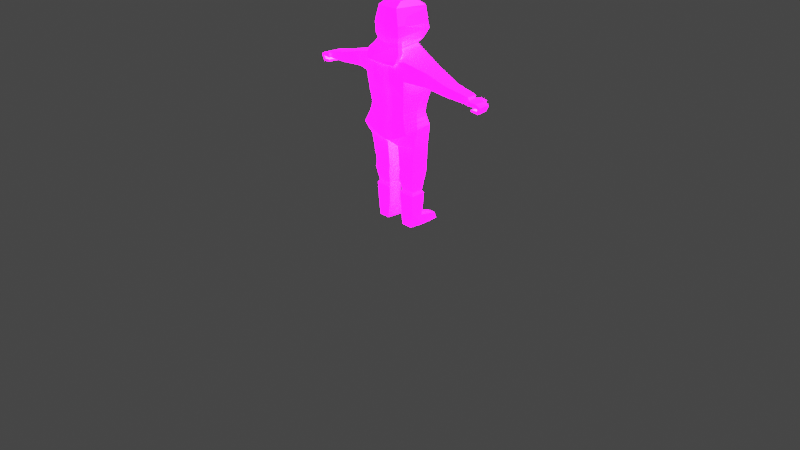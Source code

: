 # Source: adlez.blend  (saved by Blender 3.6.11; exported with 4.5.12 LTS)
import bpy
from mathutils import Matrix  # noqa: F401  (used for matrix-valued properties, if any)

bpy.ops.wm.read_factory_settings(use_empty=True)
scene = bpy.context.scene
scene.name = 'Scene'

# ---- collections
col_collection = bpy.data.collections.new('Collection'); scene.collection.children.link(col_collection)

# ---- images (referenced by path relative to the original .blend; pixels are not part of the script)
import os
ASSET_DIR = os.environ.get("B2B_ASSET_DIR", "")  # directory of the original .blend (textures are referenced by path, not embedded)
HERE = os.path.dirname(os.path.abspath(__file__))  # packed textures are extracted next to this script under _unpacked/

def load_image(name, relpath, width, height, colorspace="sRGB"):
    """Load a texture the original file referenced (path relative to the .blend, or extracted next to this script)."""
    p = next((c for c in (os.path.join(HERE, relpath), os.path.join(ASSET_DIR, relpath)) if relpath and os.path.exists(c)), "")
    if p:
        img = bpy.data.images.load(p, check_existing=True)
        img.name = name
    else:  # same state as the original file: an image datablock whose file is absent (Cycles renders it pink)
        img = bpy.data.images.new(name, width, height)
        img.source = "FILE"
        img.filepath = "//" + (relpath or name)
    img.colorspace_settings.name = colorspace
    return img
img_emission_png = load_image('Emission.png', 'Emission.png', 1024, 1024, 'sRGB')
img_albedo_png = load_image('Albedo.png', 'Albedo.png', 1024, 1024, 'sRGB')

# ---- materials (node trees are filled in below, after node groups)
mat_material_001 = bpy.data.materials.new('Material.001')
mat_material_001.use_transparent_shadow = False

# ---- material node trees
mat_material_001.use_nodes = True; mat_material_001.node_tree.nodes.clear()
_N = mat_material_001.node_tree.nodes; _L = mat_material_001.node_tree.links
n0 = _N.new('ShaderNodeOutputMaterial'); n0.name = 'Material Output'; n0.location = (300, 300)
n1 = _N.new('ShaderNodeTexImage'); n1.name = 'Image Texture.001'; n1.location = (-407, -92)
n1.image = img_emission_png
n2 = _N.new('ShaderNodeTexImage'); n2.name = 'Image Texture'; n2.location = (-400, 219)
n2.image = img_albedo_png
n3 = _N.new('ShaderNodeBsdfPrincipled'); n3.name = 'Principled BSDF'; n3.location = (10, 300)
n3.distribution = 'GGX'
n3.subsurface_method = 'RANDOM_WALK_SKIN'
n3.inputs[3].default_value = 1.45
n3.inputs[28].default_value = 20.0
_L.new(n3.outputs[0], n0.inputs[0])
_L.new(n1.outputs[0], n3.inputs[27])
_L.new(n2.outputs[0], n3.inputs[0])
n0.is_active_output = True

# ---- world
world_world = bpy.data.worlds.new('World'); scene.world = world_world
world_world.use_nodes = True; world_world.node_tree.nodes.clear()
_N = world_world.node_tree.nodes; _L = world_world.node_tree.links
n0 = _N.new('ShaderNodeOutputWorld'); n0.name = 'World Output'; n0.location = (300, 300)
n1 = _N.new('ShaderNodeBackground'); n1.name = 'Background'; n1.location = (10, 300)
n1.inputs[0].default_value = (0.05088, 0.05088, 0.05088, 1.0)
_L.new(n1.outputs[0], n0.inputs[0])
n0.is_active_output = True
world_world.color = (0.05088, 0.05088, 0.05088)
world_world.use_sun_shadow = False
world_world.sun_shadow_jitter_overblur = 0.0

# ---- cameras
cam_camera = bpy.data.cameras.new('Camera')
cam_camera.clip_end = 100.0
cam_camera.ortho_scale = 7.314

# ---- lights
light_light = bpy.data.lights.new('Light', 'POINT')
light_light.transmission_factor = 0.0
light_light.energy = 1000.0
light_light.shadow_soft_size = 0.1
light_light.shadow_maximum_resolution = 0.006
light_light.use_absolute_resolution = True

# ---- meshes
me_cube_001 = bpy.data.meshes.new('Cube.001')
me_cube_001.from_pydata([(0.0, 0.1167, 0.8943), (0.0, 0.1354, 1.065), (0.0, -0.1604, 0.9075), (0.0, -0.1861, 1.03), (-0.215, -0.151, 1.252), (-0.215, 0.1575, 1.252), (0.0, -0.151, 1.252), (0.0, 0.1575, 1.252), (-0.02214, 0.1167, 0.8943), (-0.02214, -0.1604, 0.9075), (-0.2822, -0.1861, 1.03), (-0.2822, 0.1354, 1.065), (-0.07345, 0.09912, 0.8403), (-0.07345, -0.08398, 0.8403), (-0.2885, -0.08398, 0.8712), (-0.2885, 0.09912, 0.8712), (-0.07387, 0.1013, 0.5184), (-0.07387, -0.06984, 0.5184), (-0.255, -0.06984, 0.5184), (-0.255, 0.1013, 0.5184), (-0.09705, 0.09201, 0.09409), (-0.08494, -0.05025, 0.1651), (-0.2391, -0.05025, 0.1673), (-0.2273, 0.09201, 0.09634), (-0.08548, 0.09201, 0.0), (-0.1069, -0.05025, 0.0), (-0.2202, -0.05025, 0.0), (-0.2415, 0.09201, 0.0), (-0.2128, 0.2884, 0.0522), (-0.1464, 0.2884, 0.04995), (-0.2316, 0.2884, 0.0), (-0.09521, 0.2884, 0.0), (-0.2495, -0.1823, 1.557), (-0.2738, 0.1637, 1.534), (0.0, -0.2, 1.534), (0.0, 0.2292, 1.534), (-0.2619, -0.1705, 1.741), (-0.2822, 0.1504, 1.727), (0.0, -0.2139, 1.741), (0.0, 0.1847, 1.727), (-0.4483, -0.09666, 1.537), (-0.4483, 0.1052, 1.537), (-0.4736, -0.09666, 1.671), (-0.4736, 0.1052, 1.671), (-0.7099, -0.08387, 1.51), (-0.7099, 0.05892, 1.51), (-0.7272, -0.08387, 1.601), (-0.7272, 0.05892, 1.601), (-0.9237, -0.04169, 1.483), (-0.9231, 0.05905, 1.484), (-0.937, -0.04169, 1.554), (-0.937, 0.05905, 1.554), (-0.9493, -0.04243, 1.49), (-0.9494, 0.04306, 1.49), (-0.9574, -0.04243, 1.533), (-0.9574, 0.04243, 1.533), (-0.9579, -0.06777, 1.488), (-0.9566, 0.07039, 1.488), (-0.9661, -0.06777, 1.531), (-0.9661, 0.06803, 1.531), (-0.9967, -0.06264, 1.491), (-0.9855, 0.07827, 1.482), (-0.9991, -0.06551, 1.524), (-0.9994, 0.07313, 1.519), (-0.9867, -0.04483, 1.451), (-0.9767, 0.0751, 1.447), (-0.9827, -0.04341, 1.435), (-0.9731, 0.07277, 1.431), (-0.9779, 0.1347, 1.478), (-0.9838, 0.1409, 1.503), (-0.9945, 0.1345, 1.475), (-1.001, 0.138, 1.497), (-1.044, -0.05597, 1.52), (-1.09, -0.0441, 1.491), (-1.064, -0.03755, 1.425), (-1.052, -0.04223, 1.448), (-1.063, -0.04416, 1.472), (-1.041, -0.05839, 1.49), (-1.033, 0.07341, 1.442), (-1.05, 0.07565, 1.468), (-1.021, 0.0784, 1.48), (-1.051, 0.07736, 1.425), (-1.08, 0.08234, 1.485), (-1.038, 0.0793, 1.515), (-0.9601, 0.1033, 1.49), (-0.9678, 0.1019, 1.527), (-0.9846, 0.109, 1.485), (-0.995, 0.1051, 1.517), (-0.09555, -0.1051, 1.806), (-0.1287, 0.156, 1.806), (0.0, -0.1051, 1.806), (0.0, 0.156, 1.806), (-0.1332, -0.1426, 1.901), (-0.07707, 0.2363, 1.86), (0.0, -0.1607, 1.871), (0.0, 0.2531, 1.859), (-0.08357, -0.05966, 2.266), (-0.09938, 0.1106, 2.266), (0.0, -0.05966, 2.266), (0.0, 0.1106, 2.266), (0.0, -0.1779, 1.938), (-0.1347, 0.2616, 1.962), (0.0, 0.2855, 1.985), (-0.1506, -0.1536, 1.947), (0.0, -0.101, 1.84), (-0.09954, -0.101, 1.84), (-0.1045, 0.1415, 1.841), (0.0, 0.1703, 1.84), (0.0, -0.1969, 2.057), (-0.1744, 0.2076, 2.025), (-0.1522, -0.1614, 2.057), (0.0, 0.2361, 2.042), (0.0, -0.1665, 2.217), (-0.1505, 0.1951, 2.199), (-0.114, -0.1429, 2.217), (0.0, 0.2274, 2.199), (0.0, -0.1578, 1.182), (-0.2245, 0.1325, 1.182), (0.0, 0.1325, 1.182), (-0.2245, -0.1578, 1.182), (0.0, -0.1612, 1.398), (-0.2346, -0.167, 1.398), (-0.2495, 0.1758, 1.398), (0.0, 0.1904, 1.398), (-0.2488, 0.0982, 0.3435), (-0.2488, -0.05644, 0.3435), (-0.07714, -0.05644, 0.3411), (-0.07714, 0.0982, 0.3411), (-0.2332, -0.03983, 0.3729), (-0.09313, 0.08159, 0.3709), (-0.2332, 0.08159, 0.3729), (-0.09313, -0.03983, 0.3709), (-0.07115, 0.113, 0.5631), (-0.2566, 0.113, 0.5631), (-0.2566, -0.06271, 0.5631), (-0.07115, -0.06271, 0.5631), (-0.6932, -0.08746, 1.609), (-0.6753, -0.08746, 1.514), (-0.6753, 0.06251, 1.514), (-0.6932, 0.06251, 1.609), (-0.9023, 0.06191, 1.487), (-0.9167, 0.06191, 1.559), (-0.9167, -0.04455, 1.559), (-0.9029, -0.04455, 1.486), (0.0, 0.1317, 1.144), (0.0, -0.1648, 1.135), (-0.2389, 0.1317, 1.144), (-0.2389, -0.1648, 1.135), (-0.1161, 0.2091, 2.031), (-0.05599, 0.2134, 2.037), (-0.1136, 0.2104, 2.092), (-0.05599, 0.2104, 2.092), (-0.07299, 0.2328, 2.052), (-0.07294, 0.2303, 2.075), (-0.09947, 0.2297, 2.05), (-0.09847, 0.2315, 2.075), (-0.05655, 0.2283, 2.038), (-0.05655, 0.2253, 2.092), (-0.1167, 0.224, 2.032), (-0.1142, 0.2253, 2.092), (0.0, 0.1336, 1.105), (0.0, -0.1754, 1.082), (-0.2606, 0.1336, 1.105), (-0.2606, -0.1754, 1.082), (0.0, -0.1544, 1.217), (-0.2151, 0.145, 1.217), (-0.2151, -0.1544, 1.217), (0.0, 0.145, 1.217), (-0.2553, 0.1214, 0.5966), (-0.0732, -0.06278, 0.5966), (-0.0732, 0.1214, 0.5966), (-0.2553, -0.06278, 0.5966), (-0.6431, -0.08987, 1.518), (-0.6431, 0.07235, 1.518), (-0.6621, 0.07235, 1.618), (-0.6621, -0.08987, 1.618), (-0.02517, 0.2616, 1.962), (0.0, 0.2855, 1.985), (-0.02164, 0.2076, 2.025), (0.0, 0.2361, 2.042), (0.0, 0.3112, 2.007), (0.0, 0.2619, 2.064), (-0.03154, 0.2873, 1.984), (-0.02801, 0.2333, 2.047), (-0.01016, 0.1714, 2.068), (0.0, 0.1999, 2.086), (-0.01652, 0.1972, 2.091), (0.0, 0.2257, 2.108), (-0.2891, 0.1061, 0.9082), (-0.2891, -0.1035, 0.9014), (-0.06366, -0.09857, 0.8531), (-0.06366, 0.1025, 0.8506), (-0.2854, 0.1021, 0.8347), (-0.07342, -0.08116, 0.8079), (-0.07342, 0.1021, 0.8079), (-0.2854, -0.08116, 0.8347), (-0.2412, 0.09862, 0.0), (-0.08581, 0.09862, 0.0), (-0.1322, 0.09862, 0.09261), (-0.2268, 0.09862, 0.09486), (-0.08647, -0.05025, 0.1536), (-0.09624, 0.09201, 0.08753), (-0.2283, 0.09201, 0.08962), (-0.2378, -0.05025, 0.1557), (-0.1106, 0.2884, 0.04647), (-0.2141, 0.2884, 0.04856), (-0.09673, 0.09862, 0.08615), (-0.2278, 0.09862, 0.08824), (-0.09946, -0.101, 1.84), (0.0, 0.1545, 1.841), (0.0, -0.101, 1.84), (-0.3086, 0.1431, 1.719), (-0.2911, -0.1571, 1.731), (-0.2911, 0.1481, 1.535), (-0.2769, -0.1672, 1.555), (-0.1248, -0.0855, 1.895), (-0.1254, -0.03721, 2.211), (-0.157, -0.08151, 2.05), (-0.1485, -0.09744, 1.949), (-0.1114, -0.119, 1.865), (0.0, 0.2278, 2.192), (-0.1442, -0.03974, 2.121), (-0.1542, 0.197, 2.173), (-0.09946, -0.101, 1.84), (-0.1296, 0.1904, 1.398), (-0.1288, 0.1917, 1.727), (-0.1381, 0.2499, 1.534), (-0.0929, -0.1836, 1.398), (-0.1054, -0.2317, 1.741), (-0.1014, -0.2282, 1.544), (-0.08863, -0.1814, 1.135), (-0.1011, -0.1836, 0.9446), (-0.1068, -0.2014, 1.03), (-0.08755, -0.1744, 1.182), (-0.08722, -0.171, 1.217), (-0.1034, -0.1908, 1.082), (-0.08688, -0.1676, 1.252), (0.0, -0.101, 1.84), (0.0, -0.1607, 1.871), (-0.1332, -0.1426, 1.901), (-0.1114, -0.119, 1.865), (-0.1248, -0.0855, 1.895), (0.0, -0.1171, 1.799), (0.0, -0.1768, 1.831), (-0.1536, -0.1587, 1.86), (-0.1448, -0.1352, 1.825), (-0.1452, -0.1016, 1.854), (0.0, -0.154, 1.745), (0.0, -0.2137, 1.776), (-0.1971, -0.1956, 1.806), (-0.1764, -0.172, 1.77), (-0.1887, -0.1385, 1.8), (0.0, -0.2254, 1.683), (0.0, -0.2517, 1.714), (-0.1947, -0.2336, 1.744), (-0.1804, -0.2434, 1.709), (-0.1941, -0.1765, 1.738), (0.215, -0.151, 1.252), (0.215, 0.1575, 1.252), (0.02214, 0.1167, 0.8943), (0.02214, -0.1604, 0.9075), (0.2822, -0.1861, 1.03), (0.2822, 0.1354, 1.065), (0.07345, 0.09912, 0.8403), (0.07345, -0.08398, 0.8403), (0.2885, -0.08398, 0.8712), (0.2885, 0.09912, 0.8712), (0.07387, 0.1013, 0.5184), (0.07387, -0.06984, 0.5184), (0.255, -0.06984, 0.5184), (0.255, 0.1013, 0.5184), (0.09705, 0.09201, 0.09409), (0.08494, -0.05025, 0.1651), (0.2391, -0.05025, 0.1673), (0.2273, 0.09201, 0.09634), (0.08548, 0.09201, 0.0), (0.1069, -0.05025, 0.0), (0.2202, -0.05025, 0.0), (0.2415, 0.09201, 0.0), (0.2128, 0.2884, 0.0522), (0.1464, 0.2884, 0.04995), (0.2316, 0.2884, 0.0), (0.09521, 0.2884, 0.0), (0.2495, -0.1823, 1.557), (0.2738, 0.1637, 1.534), (0.2619, -0.1705, 1.741), (0.2822, 0.1504, 1.727), (0.4483, -0.09666, 1.537), (0.4483, 0.1052, 1.537), (0.4736, -0.09666, 1.671), (0.4736, 0.1052, 1.671), (0.7099, -0.08387, 1.51), (0.7099, 0.05892, 1.51), (0.7272, -0.08387, 1.601), (0.7272, 0.05892, 1.601), (0.9237, -0.04169, 1.483), (0.9231, 0.05905, 1.484), (0.937, -0.04169, 1.554), (0.937, 0.05905, 1.554), (0.9493, -0.04243, 1.49), (0.9494, 0.04306, 1.49), (0.9574, -0.04243, 1.533), (0.9574, 0.04243, 1.533), (0.9579, -0.06777, 1.488), (0.9566, 0.07039, 1.488), (0.9661, -0.06777, 1.531), (0.9661, 0.06803, 1.531), (0.9967, -0.06264, 1.491), (0.9855, 0.07827, 1.482), (0.9991, -0.06551, 1.524), (0.9994, 0.07313, 1.519), (0.9867, -0.04483, 1.451), (0.9767, 0.0751, 1.447), (0.9827, -0.04341, 1.435), (0.9731, 0.07277, 1.431), (0.9779, 0.1347, 1.478), (0.9838, 0.1409, 1.503), (0.9945, 0.1345, 1.475), (1.001, 0.138, 1.497), (1.044, -0.05597, 1.52), (1.09, -0.0441, 1.491), (1.064, -0.03755, 1.425), (1.052, -0.04223, 1.448), (1.063, -0.04416, 1.472), (1.041, -0.05839, 1.49), (1.033, 0.07341, 1.442), (1.05, 0.07565, 1.468), (1.021, 0.0784, 1.48), (1.051, 0.07736, 1.425), (1.08, 0.08234, 1.485), (1.038, 0.0793, 1.515), (0.9601, 0.1033, 1.49), (0.9678, 0.1019, 1.527), (0.9846, 0.109, 1.485), (0.995, 0.1051, 1.517), (0.09555, -0.1051, 1.806), (0.1287, 0.156, 1.806), (0.1332, -0.1426, 1.901), (0.07707, 0.2363, 1.86), (0.08357, -0.05966, 2.266), (0.09938, 0.1106, 2.266), (0.1347, 0.2616, 1.962), (0.1506, -0.1536, 1.947), (0.09954, -0.101, 1.84), (0.1045, 0.1415, 1.841), (0.1744, 0.2076, 2.025), (0.1522, -0.1614, 2.057), (0.1505, 0.1951, 2.199), (0.114, -0.1429, 2.217), (0.2245, 0.1325, 1.182), (0.2245, -0.1578, 1.182), (0.2346, -0.167, 1.398), (0.2495, 0.1758, 1.398), (0.2488, 0.0982, 0.3435), (0.2488, -0.05644, 0.3435), (0.07714, -0.05644, 0.3411), (0.07714, 0.0982, 0.3411), (0.2332, -0.03983, 0.3729), (0.09313, 0.08159, 0.3709), (0.2332, 0.08159, 0.3729), (0.09313, -0.03983, 0.3709), (0.07115, 0.113, 0.5631), (0.2566, 0.113, 0.5631), (0.2566, -0.06271, 0.5631), (0.07115, -0.06271, 0.5631), (0.6932, -0.08746, 1.609), (0.6753, -0.08746, 1.514), (0.6753, 0.06251, 1.514), (0.6932, 0.06251, 1.609), (0.9023, 0.06191, 1.487), (0.9167, 0.06191, 1.559), (0.9167, -0.04455, 1.559), (0.9029, -0.04455, 1.486), (0.2389, 0.1317, 1.144), (0.2389, -0.1648, 1.135), (0.1161, 0.2091, 2.031), (0.05599, 0.2134, 2.037), (0.1136, 0.2104, 2.092), (0.05599, 0.2104, 2.092), (0.07299, 0.2328, 2.052), (0.07294, 0.2303, 2.075), (0.09947, 0.2297, 2.05), (0.09847, 0.2315, 2.075), (0.05655, 0.2283, 2.038), (0.05655, 0.2253, 2.092), (0.1167, 0.224, 2.032), (0.1142, 0.2253, 2.092), (0.2606, 0.1336, 1.105), (0.2606, -0.1754, 1.082), (0.2151, 0.145, 1.217), (0.2151, -0.1544, 1.217), (0.2553, 0.1214, 0.5966), (0.0732, -0.06278, 0.5966), (0.0732, 0.1214, 0.5966), (0.2553, -0.06278, 0.5966), (0.6431, -0.08987, 1.518), (0.6431, 0.07235, 1.518), (0.6621, 0.07235, 1.618), (0.6621, -0.08987, 1.618), (0.02517, 0.2616, 1.962), (0.02164, 0.2076, 2.025), (0.03154, 0.2873, 1.984), (0.02801, 0.2333, 2.047), (0.01016, 0.1714, 2.068), (0.01652, 0.1972, 2.091), (0.2891, 0.1061, 0.9082), (0.2891, -0.1035, 0.9014), (0.06366, -0.09857, 0.8531), (0.06366, 0.1025, 0.8506), (0.2854, 0.1021, 0.8347), (0.07342, -0.08116, 0.8079), (0.07342, 0.1021, 0.8079), (0.2854, -0.08116, 0.8347), (0.2412, 0.09862, 0.0), (0.08581, 0.09862, 0.0), (0.1322, 0.09862, 0.09261), (0.2268, 0.09862, 0.09486), (0.08647, -0.05025, 0.1536), (0.09624, 0.09201, 0.08753), (0.2283, 0.09201, 0.08962), (0.2378, -0.05025, 0.1557), (0.1106, 0.2884, 0.04647), (0.2141, 0.2884, 0.04856), (0.09673, 0.09862, 0.08615), (0.2278, 0.09862, 0.08824), (0.09946, -0.101, 1.84), (0.3086, 0.1431, 1.719), (0.2911, -0.1571, 1.731), (0.2911, 0.1481, 1.535), (0.2769, -0.1672, 1.555), (0.1248, -0.0855, 1.895), (0.1254, -0.03721, 2.211), (0.157, -0.08151, 2.05), (0.1485, -0.09744, 1.949), (0.1114, -0.119, 1.865), (0.1442, -0.03974, 2.121), (0.1542, 0.197, 2.173), (0.09946, -0.101, 1.84), (0.1296, 0.1904, 1.398), (0.1288, 0.1917, 1.727), (0.1381, 0.2499, 1.534), (0.0929, -0.1836, 1.398), (0.1054, -0.2317, 1.741), (0.1014, -0.2282, 1.544), (0.08863, -0.1814, 1.135), (0.1011, -0.1836, 0.9446), (0.1068, -0.2014, 1.03), (0.08755, -0.1744, 1.182), (0.08722, -0.171, 1.217), (0.1034, -0.1908, 1.082), (0.08688, -0.1676, 1.252), (0.1332, -0.1426, 1.901), (0.1114, -0.119, 1.865), (0.1248, -0.0855, 1.895), (0.1536, -0.1587, 1.86), (0.1448, -0.1352, 1.825), (0.1452, -0.1016, 1.854), (0.1971, -0.1956, 1.806), (0.1764, -0.172, 1.77), (0.1887, -0.1385, 1.8), (0.1947, -0.2336, 1.744), (0.1804, -0.2434, 1.709), (0.1941, -0.1765, 1.738)], [], [(2, 3, 232, 231, 9), (167, 165, 5, 7), (8, 11, 1, 0), (8, 0, 2, 9), (121, 227, 229, 32), (165, 166, 4, 5), (166, 234, 236, 4), (189, 188, 15, 14), (133, 132, 16, 19), (191, 190, 13, 12), (188, 191, 12, 15), (190, 189, 14, 13), (125, 124, 23, 22), (135, 134, 18, 17), (134, 133, 19, 18), (132, 135, 17, 16), (201, 200, 25, 24), (127, 126, 21, 20), (124, 127, 20, 23), (126, 125, 22, 21), (25, 26, 27, 24), (197, 196, 30, 31), (200, 203, 26, 25), (203, 202, 27, 26), (205, 204, 31, 30), (199, 198, 29, 28), (207, 199, 28, 205), (206, 197, 31, 204), (32, 229, 228, 36), (123, 224, 226, 35), (122, 121, 32, 33), (39, 225, 37, 89, 91), (35, 226, 225, 39), (212, 211, 43, 42), (137, 136, 46, 44), (211, 213, 41, 43), (213, 214, 40, 41), (214, 212, 42, 40), (141, 140, 49, 51), (138, 137, 44, 45), (139, 138, 45, 47), (136, 139, 47, 46), (50, 51, 55, 54), (142, 141, 51, 50), (143, 142, 50, 48), (140, 143, 48, 49), (52, 54, 58, 56), (48, 50, 54, 52), (49, 48, 52, 53), (51, 49, 53, 55), (85, 84, 68, 69), (53, 52, 56, 57), (55, 53, 57, 59), (54, 55, 59, 58), (75, 74, 66, 64), (58, 59, 63, 62), (56, 58, 62, 60), (57, 56, 60, 61), (65, 64, 66, 67), (78, 75, 64, 65), (81, 78, 65, 67), (74, 81, 67, 66), (69, 68, 70, 71), (84, 86, 70, 68), (87, 85, 69, 71), (86, 87, 71, 70), (62, 63, 83, 72), (72, 83, 82, 73), (73, 82, 81, 74), (63, 61, 80, 83), (83, 80, 79, 82), (82, 79, 78, 81), (61, 60, 77, 80), (80, 77, 76, 79), (79, 76, 75, 78), (60, 62, 72, 77), (77, 72, 73, 76), (76, 73, 74, 75), (61, 63, 87, 86), (63, 59, 85, 87), (57, 61, 86, 84), (59, 57, 84, 85), (37, 36, 88, 89), (36, 228, 38, 90, 88), (115, 113, 97, 99), (107, 106, 93, 95), (106, 105, 219, 215, 93), (99, 97, 96, 98), (113, 216, 114, 96, 97), (114, 112, 98, 96), (92, 94, 100, 103), (93, 215, 218, 101), (95, 93, 101, 102), (88, 90, 210, 104, 223), (103, 100, 108, 110), (101, 218, 217, 109), (102, 101, 109, 111), (110, 108, 112, 114), (109, 217, 221, 222), (111, 109, 222, 220), (147, 230, 233, 119), (146, 147, 119, 117), (5, 4, 121, 122), (7, 5, 122, 224, 123), (4, 236, 227, 121), (131, 128, 125, 126), (130, 129, 127, 124), (129, 131, 126, 127), (128, 130, 124, 125), (18, 19, 130, 128), (16, 17, 131, 129), (19, 16, 129, 130), (17, 18, 128, 131), (170, 169, 135, 132), (171, 168, 133, 134), (169, 171, 134, 135), (168, 170, 132, 133), (175, 174, 139, 136), (174, 173, 138, 139), (173, 172, 137, 138), (172, 175, 136, 137), (45, 44, 143, 140), (44, 46, 142, 143), (46, 47, 141, 142), (47, 45, 140, 141), (160, 162, 146, 144), (162, 163, 147, 146), (163, 235, 230, 147), (149, 151, 150, 148), (152, 154, 155, 153), (150, 151, 157, 159), (149, 148, 158, 156), (148, 150, 159, 158), (151, 149, 156, 157), (152, 153, 157, 156), (154, 152, 156, 158), (155, 154, 158, 159), (153, 155, 159, 157), (144, 146, 117, 118), (10, 232, 235, 163), (11, 10, 163, 162), (1, 11, 162, 160), (119, 233, 234, 166), (117, 119, 166, 165), (118, 117, 165, 167), (192, 194, 170, 168), (193, 195, 171, 169), (195, 192, 168, 171), (194, 193, 169, 170), (40, 42, 175, 172), (41, 40, 172, 173), (43, 41, 173, 174), (42, 43, 174, 175), (177, 179, 178, 176), (180, 182, 183, 181), (176, 178, 183, 182), (181, 183, 186, 187), (177, 176, 182, 180), (184, 185, 187, 186), (178, 179, 185, 184), (183, 178, 184, 186), (9, 231, 10, 189, 190), (11, 8, 191, 188), (8, 9, 190, 191), (10, 11, 188, 189), (12, 13, 193, 194), (14, 15, 192, 195), (13, 14, 195, 193), (15, 12, 194, 192), (201, 24, 197, 206), (202, 23, 199, 207), (23, 20, 198, 199), (24, 27, 196, 197), (27, 202, 207, 196), (20, 201, 206, 198), (198, 206, 204, 29), (196, 207, 205, 30), (28, 29, 204, 205), (22, 23, 202, 203), (21, 22, 203, 200), (20, 21, 200, 201), (223, 104, 219), (89, 88, 208, 105, 106, 107, 209, 91), (32, 36, 212, 214), (33, 32, 214, 213), (37, 33, 213, 211), (36, 37, 211, 212), (218, 215, 92, 103), (219, 104, 237, 240), (216, 221, 217, 110, 114), (217, 218, 103, 110), (220, 222, 113, 115), (222, 221, 216, 113), (92, 215, 241, 239), (107, 209, 106), (106, 209, 91, 89), (225, 226, 33, 37), (226, 224, 122, 33), (229, 227, 120, 34), (228, 229, 34, 38), (230, 235, 161, 145), (233, 230, 145, 116), (227, 236, 6, 120), (234, 233, 116, 164), (235, 232, 3, 161), (236, 234, 164, 6), (231, 232, 10), (239, 241, 246, 244), (241, 240, 245, 246), (215, 219, 240, 241), (94, 92, 239, 238), (244, 246, 251, 249), (246, 245, 250, 251), (238, 239, 244, 243), (240, 237, 242, 245), (249, 251, 256, 254), (251, 250, 255, 256), (243, 244, 249, 248), (245, 242, 247, 250), (256, 255, 254), (255, 252, 253, 254), (248, 249, 254, 253), (250, 247, 252, 255), (208, 105, 106, 89, 88), (2, 260, 445, 446, 3), (167, 7, 258, 389), (259, 0, 1, 262), (259, 260, 2, 0), (351, 283, 443, 441), (389, 258, 257, 390), (390, 257, 450, 448), (406, 265, 266, 405), (362, 270, 267, 361), (408, 263, 264, 407), (405, 266, 263, 408), (407, 264, 265, 406), (354, 273, 274, 353), (364, 268, 269, 363), (363, 269, 270, 362), (361, 267, 268, 364), (418, 275, 276, 417), (356, 271, 272, 355), (353, 274, 271, 356), (355, 272, 273, 354), (276, 275, 278, 277), (414, 282, 281, 413), (417, 276, 277, 420), (420, 277, 278, 419), (422, 281, 282, 421), (416, 279, 280, 415), (424, 422, 279, 416), (423, 421, 282, 414), (283, 285, 442, 443), (123, 35, 440, 438), (352, 284, 283, 351), (39, 91, 336, 286, 439), (35, 39, 439, 440), (427, 289, 290, 426), (366, 291, 293, 365), (426, 290, 288, 428), (428, 288, 287, 429), (429, 287, 289, 427), (370, 298, 296, 369), (367, 292, 291, 366), (368, 294, 292, 367), (365, 293, 294, 368), (297, 301, 302, 298), (371, 297, 298, 370), (372, 295, 297, 371), (369, 296, 295, 372), (299, 303, 305, 301), (295, 299, 301, 297), (296, 300, 299, 295), (298, 302, 300, 296), (332, 316, 315, 331), (300, 304, 303, 299), (302, 306, 304, 300), (301, 305, 306, 302), (322, 311, 313, 321), (305, 309, 310, 306), (303, 307, 309, 305), (304, 308, 307, 303), (312, 314, 313, 311), (325, 312, 311, 322), (328, 314, 312, 325), (321, 313, 314, 328), (316, 318, 317, 315), (331, 315, 317, 333), (334, 318, 316, 332), (333, 317, 318, 334), (309, 319, 330, 310), (319, 320, 329, 330), (320, 321, 328, 329), (310, 330, 327, 308), (330, 329, 326, 327), (329, 328, 325, 326), (308, 327, 324, 307), (327, 326, 323, 324), (326, 325, 322, 323), (307, 324, 319, 309), (324, 323, 320, 319), (323, 322, 321, 320), (308, 333, 334, 310), (310, 334, 332, 306), (304, 331, 333, 308), (306, 332, 331, 304), (286, 336, 335, 285), (285, 335, 90, 38, 442), (115, 99, 340, 347), (107, 95, 338, 344), (344, 338, 430, 434, 343), (99, 98, 339, 340), (347, 340, 339, 348, 431), (348, 339, 98, 112), (337, 342, 100, 94), (338, 341, 433, 430), (95, 102, 341, 338), (335, 437, 104, 210, 90), (342, 346, 108, 100), (341, 345, 432, 433), (102, 111, 345, 341), (346, 348, 112, 108), (345, 436, 435, 432), (111, 220, 436, 345), (374, 350, 447, 444), (373, 349, 350, 374), (258, 352, 351, 257), (7, 123, 438, 352, 258), (257, 351, 441, 450), (360, 355, 354, 357), (359, 353, 356, 358), (358, 356, 355, 360), (357, 354, 353, 359), (269, 357, 359, 270), (267, 358, 360, 268), (270, 359, 358, 267), (268, 360, 357, 269), (393, 361, 364, 392), (394, 363, 362, 391), (392, 364, 363, 394), (391, 362, 361, 393), (398, 365, 368, 397), (397, 368, 367, 396), (396, 367, 366, 395), (395, 366, 365, 398), (292, 369, 372, 291), (291, 372, 371, 293), (293, 371, 370, 294), (294, 370, 369, 292), (160, 144, 373, 387), (387, 373, 374, 388), (388, 374, 444, 449), (376, 375, 377, 378), (379, 380, 382, 381), (377, 386, 384, 378), (376, 383, 385, 375), (375, 385, 386, 377), (378, 384, 383, 376), (379, 383, 384, 380), (381, 385, 383, 379), (382, 386, 385, 381), (380, 384, 386, 382), (144, 118, 349, 373), (261, 388, 449, 446), (262, 387, 388, 261), (1, 160, 387, 262), (350, 390, 448, 447), (349, 389, 390, 350), (118, 167, 389, 349), (409, 391, 393, 411), (410, 392, 394, 412), (412, 394, 391, 409), (411, 393, 392, 410), (287, 395, 398, 289), (288, 396, 395, 287), (290, 397, 396, 288), (289, 398, 397, 290), (177, 399, 400, 179), (180, 181, 402, 401), (399, 401, 402, 400), (181, 187, 404, 402), (177, 180, 401, 399), (403, 404, 187, 185), (400, 403, 185, 179), (402, 404, 403, 400), (260, 407, 406, 261, 445), (262, 405, 408, 259), (259, 408, 407, 260), (261, 406, 405, 262), (263, 411, 410, 264), (265, 412, 409, 266), (264, 410, 412, 265), (266, 409, 411, 263), (418, 423, 414, 275), (419, 424, 416, 274), (274, 416, 415, 271), (275, 414, 413, 278), (278, 413, 424, 419), (271, 415, 423, 418), (415, 280, 421, 423), (413, 281, 422, 424), (279, 422, 421, 280), (273, 420, 419, 274), (272, 417, 420, 273), (271, 418, 417, 272), (437, 434, 104), (336, 91, 209, 107, 344, 343, 425, 335), (283, 429, 427, 285), (284, 428, 429, 283), (286, 426, 428, 284), (285, 427, 426, 286), (433, 342, 337, 430), (434, 452, 237, 104), (431, 348, 346, 432, 435), (432, 346, 342, 433), (220, 115, 347, 436), (436, 347, 431, 435), (337, 451, 453, 430), (107, 344, 209), (344, 336, 91, 209), (439, 286, 284, 440), (440, 284, 352, 438), (443, 34, 120, 441), (442, 38, 34, 443), (444, 145, 161, 449), (447, 116, 145, 444), (441, 120, 6, 450), (448, 164, 116, 447), (449, 161, 3, 446), (450, 6, 164, 448), (445, 261, 446), (451, 454, 456, 453), (453, 456, 455, 452), (430, 453, 452, 434), (94, 238, 451, 337), (454, 457, 459, 456), (456, 459, 458, 455), (238, 243, 454, 451), (452, 455, 242, 237), (457, 460, 462, 459), (459, 462, 461, 458), (243, 248, 457, 454), (455, 458, 247, 242), (462, 460, 461), (461, 460, 253, 252), (248, 253, 460, 457), (458, 461, 252, 247), (425, 335, 336, 344, 343)])
_uv = me_cube_001.uv_layers.new(name='UVMap')
_uv.uv.foreach_set('vector', [0.4065, 0.7362, 0.4065, 0.7362, 0.4065, 0.7362, 0.4065, 0.7362, 0.4065, 0.7362, 0.6058, 0.5935, 0.6058, 0.5935, 0.6058, 0.5935, 0.6058, 0.5935, 0.4065, 0.7362, 0.4065, 0.7362, 0.4065, 0.7362, 0.4065, 0.7362, 0.4065, 0.7362, 0.4065, 0.7362, 0.4065, 0.7362, 0.4065, 0.7362, 0.6058, 0.5935, 0.6058, 0.5935, 0.6058, 0.5935, 0.6058, 0.5935, 0.6058, 0.5935, 0.6058, 0.5935, 0.6058, 0.5935, 0.6058, 0.5935, 0.6058, 0.5935, 0.6058, 0.5935, 0.6058, 0.5935, 0.6058, 0.5935, 0.4065, 0.7362, 0.4065, 0.7362, 0.4065, 0.7362, 0.4065, 0.7362, 0.4065, 0.7362, 0.4065, 0.7362, 0.4065, 0.7362, 0.4065, 0.7362, 0.4065, 0.7362, 0.4065, 0.7362, 0.4065, 0.7362, 0.4065, 0.7362, 0.4065, 0.7362, 0.4065, 0.7362, 0.4065, 0.7362, 0.4065, 0.7362, 0.4065, 0.7362, 0.4065, 0.7362, 0.4065, 0.7362, 0.4065, 0.7362, 0.404, 0.9651, 0.404, 0.9651, 0.404, 0.9651, 0.404, 0.9651, 0.4065, 0.7362, 0.4065, 0.7362, 0.4065, 0.7362, 0.4065, 0.7362, 0.4065, 0.7362, 0.4065, 0.7362, 0.4065, 0.7362, 0.4065, 0.7362, 0.4065, 0.7362, 0.4065, 0.7362, 0.4065, 0.7362, 0.4065, 0.7362, 0.404, 0.9651, 0.404, 0.9651, 0.404, 0.9651, 0.404, 0.9651, 0.404, 0.9651, 0.404, 0.9651, 0.404, 0.9651, 0.404, 0.9651, 0.404, 0.9651, 0.404, 0.9651, 0.404, 0.9651, 0.404, 0.9651, 0.404, 0.9651, 0.404, 0.9651, 0.404, 0.9651, 0.404, 0.9651, 0.4065, 0.97, 0.4065, 0.97, 0.4065, 0.97, 0.4065, 0.97, 0.4065, 0.97, 0.4065, 0.97, 0.4065, 0.97, 0.4065, 0.97, 0.404, 0.9651, 0.404, 0.9651, 0.404, 0.9651, 0.404, 0.9651, 0.404, 0.9651, 0.404, 0.9651, 0.404, 0.9651, 0.404, 0.9651, 0.404, 0.9651, 0.404, 0.9651, 0.404, 0.9651, 0.404, 0.9651, 0.404, 0.9651, 0.404, 0.9651, 0.404, 0.9651, 0.404, 0.9651, 0.404, 0.9651, 0.404, 0.9651, 0.404, 0.9651, 0.404, 0.9651, 0.404, 0.9651, 0.404, 0.9651, 0.404, 0.9651, 0.404, 0.9651, 0.6058, 0.5935, 0.6058, 0.5935, 0.6058, 0.5935, 0.6058, 0.5935, 0.6058, 0.5935, 0.6058, 0.5935, 0.6058, 0.5935, 0.6058, 0.5935, 0.6058, 0.5935, 0.6058, 0.5935, 0.6058, 0.5935, 0.6058, 0.5935, 0.6058, 0.5935, 0.6058, 0.5935, 0.6058, 0.5935, 0.6058, 0.5935, 0.6058, 0.5935, 0.6058, 0.5935, 0.6058, 0.5935, 0.6058, 0.5935, 0.6058, 0.5935, 0.6058, 0.5935, 0.6058, 0.5935, 0.6058, 0.5935, 0.6058, 0.5935, 0.6058, 0.5935, 0.6058, 0.5935, 0.6058, 0.5935, 0.6058, 0.5935, 0.6058, 0.5935, 0.6058, 0.5935, 0.6058, 0.5935, 0.6058, 0.5935, 0.6058, 0.5935, 0.6058, 0.5935, 0.6058, 0.5935, 0.6058, 0.5935, 0.6058, 0.5935, 0.6058, 0.5935, 0.6058, 0.5935, 0.6058, 0.5935, 0.2835, 0.7313, 0.2835, 0.7313, 0.2835, 0.7313, 0.2835, 0.7313, 0.6058, 0.5935, 0.6058, 0.5935, 0.6058, 0.5935, 0.6058, 0.5935, 0.6058, 0.5935, 0.6058, 0.5935, 0.6058, 0.5935, 0.6058, 0.5935, 0.6058, 0.5935, 0.6058, 0.5935, 0.6058, 0.5935, 0.6058, 0.5935, 0.2835, 0.7313, 0.2835, 0.7313, 0.2835, 0.7313, 0.2835, 0.7313, 0.2835, 0.7313, 0.2835, 0.7313, 0.2835, 0.7313, 0.2835, 0.7313, 0.2835, 0.7313, 0.2835, 0.7313, 0.2835, 0.7313, 0.2835, 0.7313, 0.2835, 0.7313, 0.2835, 0.7313, 0.2835, 0.7313, 0.2835, 0.7313, 0.2835, 0.7313, 0.2835, 0.7313, 0.2835, 0.7313, 0.2835, 0.7313, 0.2835, 0.7313, 0.2835, 0.7313, 0.2835, 0.7313, 0.2835, 0.7313, 0.2835, 0.7313, 0.2835, 0.7313, 0.2835, 0.7313, 0.2835, 0.7313, 0.2835, 0.7313, 0.2835, 0.7313, 0.2835, 0.7313, 0.2835, 0.7313, 0.2835, 0.7313, 0.2835, 0.7313, 0.2835, 0.7313, 0.2835, 0.7313, 0.2835, 0.7313, 0.2835, 0.7313, 0.2835, 0.7313, 0.2835, 0.7313, 0.2835, 0.7313, 0.2835, 0.7313, 0.2835, 0.7313, 0.2835, 0.7313, 0.2835, 0.7313, 0.2835, 0.7313, 0.2835, 0.7313, 0.2835, 0.7313, 0.2835, 0.7313, 0.2835, 0.7313, 0.2835, 0.7313, 0.2835, 0.7313, 0.2835, 0.7313, 0.2835, 0.7313, 0.2835, 0.7313, 0.2835, 0.7313, 0.2835, 0.7313, 0.2835, 0.7313, 0.2835, 0.7313, 0.2835, 0.7313, 0.2835, 0.7313, 0.2835, 0.7313, 0.2835, 0.7313, 0.2835, 0.7313, 0.2835, 0.7313, 0.2835, 0.7313, 0.2835, 0.7313, 0.2835, 0.7313, 0.2835, 0.7313, 0.2835, 0.7313, 0.2835, 0.7313, 0.2835, 0.7313, 0.2835, 0.7313, 0.2835, 0.7313, 0.2835, 0.7313, 0.2835, 0.7313, 0.2835, 0.7313, 0.2835, 0.7313, 0.2835, 0.7313, 0.2835, 0.7313, 0.2835, 0.7313, 0.2835, 0.7313, 0.2835, 0.7313, 0.2835, 0.7313, 0.2835, 0.7313, 0.2835, 0.7313, 0.2835, 0.7313, 0.2835, 0.7313, 0.2835, 0.7313, 0.2835, 0.7313, 0.2835, 0.7313, 0.2835, 0.7313, 0.2835, 0.7313, 0.2835, 0.7313, 0.2835, 0.7313, 0.2835, 0.7313, 0.2835, 0.7313, 0.2835, 0.7313, 0.2835, 0.7313, 0.2835, 0.7313, 0.2835, 0.7313, 0.2835, 0.7313, 0.2835, 0.7313, 0.2835, 0.7313, 0.2835, 0.7313, 0.2835, 0.7313, 0.2835, 0.7313, 0.2835, 0.7313, 0.2835, 0.7313, 0.2835, 0.7313, 0.2835, 0.7313, 0.2835, 0.7313, 0.2835, 0.7313, 0.2835, 0.7313, 0.2835, 0.7313, 0.2835, 0.7313, 0.2835, 0.7313, 0.2835, 0.7313, 0.2835, 0.7313, 0.2835, 0.7313, 0.2835, 0.7313, 0.2835, 0.7313, 0.2835, 0.7313, 0.2835, 0.7313, 0.2835, 0.7313, 0.2835, 0.7313, 0.2835, 0.7313, 0.2835, 0.7313, 0.2835, 0.7313, 0.2835, 0.7313, 0.2835, 0.7313, 0.2835, 0.7313, 0.2835, 0.7313, 0.2835, 0.7313, 0.2835, 0.7313, 0.2835, 0.7313, 0.2835, 0.7313, 0.2835, 0.7313, 0.2835, 0.7313, 0.2835, 0.7313, 0.2835, 0.7313, 0.2835, 0.7313, 0.2835, 0.7313, 0.2835, 0.7313, 0.2835, 0.7313, 0.2835, 0.7313, 0.2835, 0.7313, 0.2835, 0.7313, 0.2835, 0.7313, 0.2835, 0.7313, 0.2835, 0.7313, 0.2835, 0.7313, 0.2835, 0.7313, 0.2835, 0.7313, 0.2835, 0.7313, 0.2835, 0.7313, 0.2835, 0.7313, 0.2835, 0.7313, 0.2835, 0.7313, 0.2835, 0.7313, 0.6058, 0.5935, 0.6058, 0.5935, 0.6058, 0.5935, 0.6058, 0.5935, 0.6058, 0.5935, 0.6058, 0.5935, 0.6058, 0.5935, 0.6058, 0.5935, 0.6058, 0.5935, 0.4075, 0.7406, 0.4075, 0.7406, 0.4075, 0.7406, 0.4075, 0.7406, 0.2835, 0.7313, 0.2835, 0.7313, 0.2835, 0.7313, 0.2835, 0.7313, 0.2835, 0.7313, 0.2835, 0.7313, 0.2835, 0.7313, 0.2835, 0.7313, 0.2835, 0.7313, 0.4075, 0.7406, 0.4075, 0.7406, 0.4075, 0.7406, 0.4075, 0.7406, 0.4075, 0.7406, 0.4075, 0.7406, 0.4075, 0.7406, 0.4075, 0.7406, 0.4075, 0.7406, 0.4075, 0.7406, 0.4075, 0.7406, 0.4075, 0.7406, 0.4075, 0.7406, 0.4075, 0.7406, 0.4075, 0.7406, 0.4075, 0.7406, 0.4075, 0.7406, 0.2835, 0.7313, 0.2835, 0.7313, 0.2835, 0.7313, 0.2835, 0.7313, 0.2835, 0.7313, 0.2835, 0.7313, 0.2835, 0.7313, 0.2835, 0.7313, 0.2835, 0.7313, 0.2835, 0.7313, 0.2835, 0.7313, 0.2835, 0.7313, 0.2835, 0.7313, 0.4075, 0.7406, 0.4075, 0.7406, 0.4075, 0.7406, 0.4075, 0.7406, 0.2835, 0.7313, 0.2835, 0.7313, 0.2835, 0.7313, 0.2835, 0.7313, 0.2835, 0.7313, 0.2835, 0.7313, 0.2835, 0.7313, 0.2835, 0.7313, 0.4075, 0.7406, 0.4075, 0.7406, 0.4075, 0.7406, 0.4075, 0.7406, 0.2835, 0.7313, 0.2835, 0.7313, 0.2835, 0.7313, 0.2835, 0.7313, 0.2835, 0.7313, 0.2835, 0.7313, 0.2835, 0.7313, 0.2835, 0.7313, 0.4065, 0.97, 0.4065, 0.97, 0.4065, 0.97, 0.4065, 0.97, 0.4065, 0.97, 0.4065, 0.97, 0.4065, 0.97, 0.4065, 0.97, 0.6058, 0.5935, 0.6058, 0.5935, 0.6058, 0.5935, 0.6058, 0.5935, 0.6058, 0.5935, 0.6058, 0.5935, 0.6058, 0.5935, 0.6058, 0.5935, 0.6058, 0.5935, 0.6058, 0.5935, 0.6058, 0.5935, 0.6058, 0.5935, 0.6058, 0.5935, 0.404, 0.9651, 0.404, 0.9651, 0.404, 0.9651, 0.404, 0.9651, 0.404, 0.9651, 0.404, 0.9651, 0.404, 0.9651, 0.404, 0.9651, 0.404, 0.9651, 0.404, 0.9651, 0.404, 0.9651, 0.404, 0.9651, 0.404, 0.9651, 0.404, 0.9651, 0.404, 0.9651, 0.404, 0.9651, 0.4065, 0.7362, 0.4065, 0.7362, 0.4065, 0.7362, 0.4065, 0.7362, 0.4065, 0.7362, 0.4065, 0.7362, 0.4065, 0.7362, 0.4065, 0.7362, 0.4065, 0.7362, 0.4065, 0.7362, 0.4065, 0.7362, 0.4065, 0.7362, 0.4065, 0.7362, 0.4065, 0.7362, 0.4065, 0.7362, 0.4065, 0.7362, 0.4065, 0.7362, 0.4065, 0.7362, 0.4065, 0.7362, 0.4065, 0.7362, 0.4065, 0.7362, 0.4065, 0.7362, 0.4065, 0.7362, 0.4065, 0.7362, 0.4065, 0.7362, 0.4065, 0.7362, 0.4065, 0.7362, 0.4065, 0.7362, 0.4065, 0.7362, 0.4065, 0.7362, 0.4065, 0.7362, 0.4065, 0.7362, 0.6058, 0.5935, 0.6058, 0.5935, 0.6058, 0.5935, 0.6058, 0.5935, 0.6058, 0.5935, 0.6058, 0.5935, 0.6058, 0.5935, 0.6058, 0.5935, 0.6058, 0.5935, 0.6058, 0.5935, 0.6058, 0.5935, 0.6058, 0.5935, 0.6058, 0.5935, 0.6058, 0.5935, 0.6058, 0.5935, 0.6058, 0.5935, 0.2835, 0.7313, 0.2835, 0.7313, 0.2835, 0.7313, 0.2835, 0.7313, 0.2835, 0.7313, 0.2835, 0.7313, 0.2835, 0.7313, 0.2835, 0.7313, 0.2835, 0.7313, 0.2835, 0.7313, 0.2835, 0.7313, 0.2835, 0.7313, 0.2835, 0.7313, 0.2835, 0.7313, 0.2835, 0.7313, 0.2835, 0.7313, 0.4065, 0.7362, 0.4065, 0.7362, 0.4065, 0.7362, 0.4065, 0.7362, 0.4065, 0.7362, 0.4065, 0.7362, 0.4065, 0.7362, 0.4065, 0.7362, 0.4065, 0.7362, 0.4065, 0.7362, 0.4065, 0.7362, 0.4065, 0.7362, 0.2835, 0.7313, 0.2835, 0.7313, 0.2835, 0.7313, 0.2835, 0.7313, 0.4114, 0.9577, 0.4114, 0.9577, 0.4114, 0.9577, 0.4114, 0.9577, 0.2835, 0.7313, 0.2835, 0.7313, 0.2835, 0.7313, 0.2835, 0.7313, 0.2835, 0.7313, 0.2835, 0.7313, 0.2835, 0.7313, 0.2835, 0.7313, 0.2835, 0.7313, 0.2835, 0.7313, 0.2835, 0.7313, 0.2835, 0.7313, 0.2835, 0.7313, 0.2835, 0.7313, 0.2835, 0.7313, 0.2835, 0.7313, 0.5418, 0.9675, 0.5418, 0.9675, 0.5418, 0.9675, 0.5418, 0.9675, 0.5418, 0.9675, 0.5418, 0.9675, 0.5418, 0.9675, 0.5418, 0.9675, 0.5418, 0.9675, 0.5418, 0.9675, 0.5418, 0.9675, 0.5418, 0.9675, 0.5418, 0.9675, 0.5418, 0.9675, 0.5418, 0.9675, 0.5418, 0.9675, 0.4189, 0.9737, 0.4189, 0.9737, 0.4189, 0.9737, 0.4189, 0.9737, 0.4065, 0.7362, 0.4065, 0.7362, 0.4065, 0.7362, 0.4065, 0.7362, 0.4065, 0.7362, 0.4065, 0.7362, 0.4065, 0.7362, 0.4065, 0.7362, 0.4065, 0.7362, 0.4065, 0.7362, 0.4065, 0.7362, 0.4065, 0.7362, 0.6058, 0.5935, 0.6058, 0.5935, 0.6058, 0.5935, 0.6058, 0.5935, 0.6058, 0.5935, 0.6058, 0.5935, 0.6058, 0.5935, 0.6058, 0.5935, 0.6058, 0.5935, 0.6058, 0.5935, 0.6058, 0.5935, 0.6058, 0.5935, 0.4065, 0.7362, 0.4065, 0.7362, 0.4065, 0.7362, 0.4065, 0.7362, 0.4065, 0.7362, 0.4065, 0.7362, 0.4065, 0.7362, 0.4065, 0.7362, 0.4065, 0.7362, 0.4065, 0.7362, 0.4065, 0.7362, 0.4065, 0.7362, 0.4065, 0.7362, 0.4065, 0.7362, 0.4065, 0.7362, 0.4065, 0.7362, 0.6058, 0.5935, 0.6058, 0.5935, 0.6058, 0.5935, 0.6058, 0.5935, 0.6058, 0.5935, 0.6058, 0.5935, 0.6058, 0.5935, 0.6058, 0.5935, 0.6058, 0.5935, 0.6058, 0.5935, 0.6058, 0.5935, 0.6058, 0.5935, 0.6058, 0.5935, 0.6058, 0.5935, 0.6058, 0.5935, 0.6058, 0.5935, 0.2835, 0.7313, 0.2835, 0.7313, 0.2835, 0.7313, 0.2835, 0.7313, 0.2835, 0.7313, 0.2835, 0.7313, 0.2835, 0.7313, 0.2835, 0.7313, 0.2835, 0.7313, 0.2835, 0.7313, 0.2835, 0.7313, 0.2835, 0.7313, 0.2835, 0.7313, 0.2835, 0.7313, 0.2835, 0.7313, 0.2835, 0.7313, 0.2835, 0.7313, 0.2835, 0.7313, 0.2835, 0.7313, 0.2835, 0.7313, 0.2835, 0.7313, 0.2835, 0.7313, 0.2835, 0.7313, 0.2835, 0.7313, 0.2835, 0.7313, 0.2835, 0.7313, 0.2835, 0.7313, 0.2835, 0.7313, 0.2835, 0.7313, 0.2835, 0.7313, 0.2835, 0.7313, 0.2835, 0.7313, 0.4065, 0.7362, 0.4065, 0.7362, 0.4065, 0.7362, 0.4065, 0.7362, 0.4065, 0.7362, 0.4065, 0.7362, 0.4065, 0.7362, 0.4065, 0.7362, 0.4065, 0.7362, 0.4065, 0.7362, 0.4065, 0.7362, 0.4065, 0.7362, 0.4065, 0.7362, 0.4065, 0.7362, 0.4065, 0.7362, 0.4065, 0.7362, 0.4065, 0.7362, 0.4065, 0.7362, 0.4065, 0.7362, 0.4065, 0.7362, 0.4065, 0.7362, 0.4065, 0.7362, 0.4065, 0.7362, 0.4065, 0.7362, 0.4065, 0.7362, 0.4065, 0.7362, 0.4065, 0.7362, 0.4065, 0.7362, 0.4065, 0.7362, 0.4065, 0.7362, 0.4065, 0.7362, 0.4065, 0.7362, 0.4065, 0.7362, 0.404, 0.9651, 0.404, 0.9651, 0.404, 0.9651, 0.404, 0.9651, 0.404, 0.9651, 0.404, 0.9651, 0.404, 0.9651, 0.404, 0.9651, 0.404, 0.9651, 0.404, 0.9651, 0.404, 0.9651, 0.404, 0.9651, 0.4065, 0.97, 0.4065, 0.97, 0.4065, 0.97, 0.4065, 0.97, 0.404, 0.9651, 0.404, 0.9651, 0.404, 0.9651, 0.404, 0.9651, 0.404, 0.9651, 0.404, 0.9651, 0.404, 0.9651, 0.404, 0.9651, 0.404, 0.9651, 0.404, 0.9651, 0.404, 0.9651, 0.404, 0.9651, 0.404, 0.9651, 0.404, 0.9651, 0.404, 0.9651, 0.404, 0.9651, 0.404, 0.9651, 0.404, 0.9651, 0.404, 0.9651, 0.404, 0.9651, 0.404, 0.9651, 0.404, 0.9651, 0.404, 0.9651, 0.404, 0.9651, 0.404, 0.9651, 0.404, 0.9651, 0.404, 0.9651, 0.404, 0.9651, 0.404, 0.9651, 0.404, 0.9651, 0.404, 0.9651, 0.404, 0.9651, 0.2835, 0.7313, 0.2835, 0.7313, 0.2835, 0.7313, 0.2835, 0.7313, 0.2835, 0.7313, 0.2835, 0.7313, 0.2835, 0.7313, 0.2835, 0.7313, 0.2835, 0.7313, 0.2835, 0.7313, 0.2835, 0.7313, 0.6058, 0.5935, 0.6058, 0.5935, 0.6058, 0.5935, 0.6058, 0.5935, 0.6058, 0.5935, 0.6058, 0.5935, 0.6058, 0.5935, 0.6058, 0.5935, 0.6058, 0.5935, 0.6058, 0.5935, 0.6058, 0.5935, 0.6058, 0.5935, 0.6058, 0.5935, 0.6058, 0.5935, 0.6058, 0.5935, 0.6058, 0.5935, 0.4075, 0.7406, 0.4075, 0.7406, 0.4075, 0.7406, 0.4075, 0.7406, 0.2835, 0.7313, 0.2835, 0.7313, 0.2835, 0.7313, 0.2835, 0.7313, 0.4075, 0.7406, 0.4075, 0.7406, 0.4075, 0.7406, 0.4075, 0.7406, 0.4075, 0.7406, 0.4075, 0.7406, 0.4075, 0.7406, 0.4075, 0.7406, 0.4075, 0.7406, 0.2835, 0.7313, 0.2835, 0.7313, 0.2835, 0.7313, 0.2835, 0.7313, 0.4075, 0.7406, 0.4075, 0.7406, 0.4075, 0.7406, 0.4075, 0.7406, 0.4075, 0.7406, 0.4075, 0.7406, 0.4075, 0.7406, 0.4075, 0.7406, 0.2835, 0.7313, 0.2835, 0.7313, 0.2835, 0.7313, 0.2848, 0.7362, 0.2848, 0.7362, 0.2848, 0.7362, 0.2848, 0.7362, 0.6058, 0.5935, 0.6058, 0.5935, 0.6058, 0.5935, 0.6058, 0.5935, 0.6058, 0.5935, 0.6058, 0.5935, 0.6058, 0.5935, 0.6058, 0.5935, 0.6058, 0.5935, 0.6058, 0.5935, 0.6058, 0.5935, 0.6058, 0.5935, 0.6058, 0.5935, 0.6058, 0.5935, 0.6058, 0.5935, 0.6058, 0.5935, 0.4065, 0.7362, 0.4065, 0.7362, 0.4065, 0.7362, 0.4065, 0.7362, 0.4065, 0.97, 0.4065, 0.97, 0.4065, 0.97, 0.4065, 0.97, 0.6058, 0.5935, 0.6058, 0.5935, 0.6058, 0.5935, 0.6058, 0.5935, 0.6058, 0.5935, 0.6058, 0.5935, 0.6058, 0.5935, 0.6058, 0.5935, 0.4065, 0.7362, 0.4065, 0.7362, 0.4065, 0.7362, 0.4065, 0.7362, 0.6058, 0.5935, 0.6058, 0.5935, 0.6058, 0.5935, 0.6058, 0.5935, 0.4065, 0.7362, 0.4065, 0.7362, 0.4065, 0.7362, 0.4075, 0.7406, 0.4075, 0.7406, 0.4075, 0.7406, 0.4075, 0.7406, 0.4106, 0.7406, 0.4106, 0.7406, 0.4106, 0.7406, 0.4106, 0.7406, 0.2835, 0.7313, 0.2835, 0.7313, 0.2835, 0.7313, 0.2835, 0.7313, 0.4075, 0.7406, 0.4075, 0.7406, 0.4075, 0.7406, 0.4075, 0.7406, 0.4075, 0.7406, 0.4075, 0.7406, 0.4075, 0.7406, 0.4075, 0.7406, 0.4106, 0.7406, 0.4106, 0.7406, 0.4106, 0.7406, 0.4106, 0.7406, 0.4075, 0.7406, 0.4075, 0.7406, 0.4075, 0.7406, 0.4075, 0.7406, 0.4106, 0.7406, 0.4106, 0.7406, 0.4106, 0.7406, 0.4106, 0.7406, 0.4075, 0.7406, 0.4075, 0.7406, 0.4075, 0.7406, 0.4075, 0.7406, 0.2835, 0.7313, 0.2835, 0.7313, 0.2835, 0.7313, 0.2835, 0.7313, 0.4075, 0.7406, 0.4075, 0.7406, 0.4075, 0.7406, 0.4075, 0.7406, 0.4106, 0.7406, 0.4106, 0.7406, 0.4106, 0.7406, 0.4106, 0.7406, 0.4075, 0.7406, 0.4075, 0.7406, 0.4075, 0.7406, 0.4075, 0.7406, 0.4075, 0.7406, 0.4075, 0.7406, 0.4075, 0.7406, 0.4075, 0.7406, 0.4075, 0.7406, 0.4075, 0.7406, 0.4075, 0.7406, 0.2835, 0.7313, 0.2835, 0.7313, 0.2835, 0.7313, 0.2835, 0.7313, 0.2835, 0.7325, 0.2835, 0.7325, 0.2835, 0.7325, 0.2835, 0.7325, 0.2835, 0.7325, 0.4065, 0.7362, 0.4065, 0.7362, 0.4065, 0.7362, 0.4065, 0.7362, 0.4065, 0.7362, 0.6058, 0.5935, 0.6058, 0.5935, 0.6058, 0.5935, 0.6058, 0.5935, 0.4065, 0.7362, 0.4065, 0.7362, 0.4065, 0.7362, 0.4065, 0.7362, 0.4065, 0.7362, 0.4065, 0.7362, 0.4065, 0.7362, 0.4065, 0.7362, 0.6058, 0.5935, 0.6058, 0.5935, 0.6058, 0.5935, 0.6058, 0.5935, 0.6058, 0.5935, 0.6058, 0.5935, 0.6058, 0.5935, 0.6058, 0.5935, 0.6058, 0.5935, 0.6058, 0.5935, 0.6058, 0.5935, 0.6058, 0.5935, 0.4065, 0.7362, 0.4065, 0.7362, 0.4065, 0.7362, 0.4065, 0.7362, 0.4065, 0.7362, 0.4065, 0.7362, 0.4065, 0.7362, 0.4065, 0.7362, 0.4065, 0.7362, 0.4065, 0.7362, 0.4065, 0.7362, 0.4065, 0.7362, 0.4065, 0.7362, 0.4065, 0.7362, 0.4065, 0.7362, 0.4065, 0.7362, 0.4065, 0.7362, 0.4065, 0.7362, 0.4065, 0.7362, 0.4065, 0.7362, 0.404, 0.9651, 0.404, 0.9651, 0.404, 0.9651, 0.404, 0.9651, 0.4065, 0.7362, 0.4065, 0.7362, 0.4065, 0.7362, 0.4065, 0.7362, 0.4065, 0.7362, 0.4065, 0.7362, 0.4065, 0.7362, 0.4065, 0.7362, 0.4065, 0.7362, 0.4065, 0.7362, 0.4065, 0.7362, 0.4065, 0.7362, 0.404, 0.9651, 0.404, 0.9651, 0.404, 0.9651, 0.404, 0.9651, 0.404, 0.9651, 0.404, 0.9651, 0.404, 0.9651, 0.404, 0.9651, 0.404, 0.9651, 0.404, 0.9651, 0.404, 0.9651, 0.404, 0.9651, 0.404, 0.9651, 0.404, 0.9651, 0.404, 0.9651, 0.404, 0.9651, 0.4065, 0.97, 0.4065, 0.97, 0.4065, 0.97, 0.4065, 0.97, 0.4065, 0.97, 0.4065, 0.97, 0.4065, 0.97, 0.4065, 0.97, 0.404, 0.9651, 0.404, 0.9651, 0.404, 0.9651, 0.404, 0.9651, 0.404, 0.9651, 0.404, 0.9651, 0.404, 0.9651, 0.404, 0.9651, 0.404, 0.9651, 0.404, 0.9651, 0.404, 0.9651, 0.404, 0.9651, 0.404, 0.9651, 0.404, 0.9651, 0.404, 0.9651, 0.404, 0.9651, 0.404, 0.9651, 0.404, 0.9651, 0.404, 0.9651, 0.404, 0.9651, 0.404, 0.9651, 0.404, 0.9651, 0.404, 0.9651, 0.404, 0.9651, 0.6058, 0.5935, 0.6058, 0.5935, 0.6058, 0.5935, 0.6058, 0.5935, 0.6058, 0.5935, 0.6058, 0.5935, 0.6058, 0.5935, 0.6058, 0.5935, 0.6058, 0.5935, 0.6058, 0.5935, 0.6058, 0.5935, 0.6058, 0.5935, 0.6058, 0.5935, 0.6058, 0.5935, 0.6058, 0.5935, 0.6058, 0.5935, 0.6058, 0.5935, 0.6058, 0.5935, 0.6058, 0.5935, 0.6058, 0.5935, 0.6058, 0.5935, 0.6058, 0.5935, 0.6058, 0.5935, 0.6058, 0.5935, 0.6058, 0.5935, 0.6058, 0.5935, 0.6058, 0.5935, 0.6058, 0.5935, 0.6058, 0.5935, 0.6058, 0.5935, 0.6058, 0.5935, 0.6058, 0.5935, 0.6058, 0.5935, 0.6058, 0.5935, 0.6058, 0.5935, 0.6058, 0.5935, 0.6058, 0.5935, 0.6058, 0.5935, 0.6058, 0.5935, 0.6058, 0.5935, 0.6058, 0.5935, 0.2835, 0.7313, 0.2835, 0.7313, 0.2835, 0.7313, 0.2835, 0.7313, 0.6058, 0.5935, 0.6058, 0.5935, 0.6058, 0.5935, 0.6058, 0.5935, 0.6058, 0.5935, 0.6058, 0.5935, 0.6058, 0.5935, 0.6058, 0.5935, 0.6058, 0.5935, 0.6058, 0.5935, 0.6058, 0.5935, 0.6058, 0.5935, 0.2835, 0.7313, 0.2835, 0.7313, 0.2835, 0.7313, 0.2835, 0.7313, 0.2835, 0.7313, 0.2835, 0.7313, 0.2835, 0.7313, 0.2835, 0.7313, 0.2835, 0.7313, 0.2835, 0.7313, 0.2835, 0.7313, 0.2835, 0.7313, 0.2835, 0.7313, 0.2835, 0.7313, 0.2835, 0.7313, 0.2835, 0.7313, 0.2835, 0.7313, 0.2835, 0.7313, 0.2835, 0.7313, 0.2835, 0.7313, 0.2835, 0.7313, 0.2835, 0.7313, 0.2835, 0.7313, 0.2835, 0.7313, 0.2835, 0.7313, 0.2835, 0.7313, 0.2835, 0.7313, 0.2835, 0.7313, 0.2835, 0.7313, 0.2835, 0.7313, 0.2835, 0.7313, 0.2835, 0.7313, 0.2835, 0.7313, 0.2835, 0.7313, 0.2835, 0.7313, 0.2835, 0.7313, 0.2835, 0.7313, 0.2835, 0.7313, 0.2835, 0.7313, 0.2835, 0.7313, 0.2835, 0.7313, 0.2835, 0.7313, 0.2835, 0.7313, 0.2835, 0.7313, 0.2835, 0.7313, 0.2835, 0.7313, 0.2835, 0.7313, 0.2835, 0.7313, 0.2835, 0.7313, 0.2835, 0.7313, 0.2835, 0.7313, 0.2835, 0.7313, 0.2835, 0.7313, 0.2835, 0.7313, 0.2835, 0.7313, 0.2835, 0.7313, 0.2835, 0.7313, 0.2835, 0.7313, 0.2835, 0.7313, 0.2835, 0.7313, 0.2835, 0.7313, 0.2835, 0.7313, 0.2835, 0.7313, 0.2835, 0.7313, 0.2835, 0.7313, 0.2835, 0.7313, 0.2835, 0.7313, 0.2835, 0.7313, 0.2835, 0.7313, 0.2835, 0.7313, 0.2835, 0.7313, 0.2835, 0.7313, 0.2835, 0.7313, 0.2835, 0.7313, 0.2835, 0.7313, 0.2835, 0.7313, 0.2835, 0.7313, 0.2835, 0.7313, 0.2835, 0.7313, 0.2835, 0.7313, 0.2835, 0.7313, 0.2835, 0.7313, 0.2835, 0.7313, 0.2835, 0.7313, 0.2835, 0.7313, 0.2835, 0.7313, 0.2835, 0.7313, 0.2835, 0.7313, 0.2835, 0.7313, 0.2835, 0.7313, 0.2835, 0.7313, 0.2835, 0.7313, 0.2835, 0.7313, 0.2835, 0.7313, 0.2835, 0.7313, 0.2835, 0.7313, 0.2835, 0.7313, 0.2835, 0.7313, 0.2835, 0.7313, 0.2835, 0.7313, 0.2835, 0.7313, 0.2835, 0.7313, 0.2835, 0.7313, 0.2835, 0.7313, 0.2835, 0.7313, 0.2835, 0.7313, 0.2835, 0.7313, 0.2835, 0.7313, 0.2835, 0.7313, 0.2835, 0.7313, 0.2835, 0.7313, 0.2835, 0.7313, 0.2835, 0.7313, 0.2835, 0.7313, 0.2835, 0.7313, 0.2835, 0.7313, 0.2835, 0.7313, 0.2835, 0.7313, 0.2835, 0.7313, 0.2835, 0.7313, 0.2835, 0.7313, 0.2835, 0.7313, 0.2835, 0.7313, 0.2835, 0.7313, 0.2835, 0.7313, 0.2835, 0.7313, 0.2835, 0.7313, 0.2835, 0.7313, 0.2835, 0.7313, 0.2835, 0.7313, 0.2835, 0.7313, 0.2835, 0.7313, 0.2835, 0.7313, 0.2835, 0.7313, 0.2835, 0.7313, 0.2835, 0.7313, 0.2835, 0.7313, 0.2835, 0.7313, 0.2835, 0.7313, 0.2835, 0.7313, 0.2835, 0.7313, 0.2835, 0.7313, 0.2835, 0.7313, 0.2835, 0.7313, 0.2835, 0.7313, 0.2835, 0.7313, 0.2835, 0.7313, 0.2835, 0.7313, 0.2835, 0.7313, 0.2835, 0.7313, 0.2835, 0.7313, 0.2835, 0.7313, 0.2835, 0.7313, 0.2835, 0.7313, 0.2835, 0.7313, 0.2835, 0.7313, 0.2835, 0.7313, 0.2835, 0.7313, 0.2835, 0.7313, 0.2835, 0.7313, 0.6058, 0.5935, 0.6058, 0.5935, 0.6058, 0.5935, 0.6058, 0.5935, 0.6058, 0.5935, 0.6058, 0.5935, 0.6058, 0.5935, 0.6058, 0.5935, 0.6058, 0.5935, 0.4075, 0.7406, 0.4075, 0.7406, 0.4075, 0.7406, 0.4075, 0.7406, 0.2835, 0.7313, 0.2835, 0.7313, 0.2835, 0.7313, 0.2835, 0.7313, 0.2835, 0.7313, 0.2835, 0.7313, 0.2835, 0.7313, 0.2835, 0.7313, 0.2835, 0.7313, 0.4075, 0.7406, 0.4075, 0.7406, 0.4075, 0.7406, 0.4075, 0.7406, 0.4075, 0.7406, 0.4075, 0.7406, 0.4075, 0.7406, 0.4075, 0.7406, 0.4075, 0.7406, 0.4075, 0.7406, 0.4075, 0.7406, 0.4075, 0.7406, 0.4075, 0.7406, 0.4075, 0.7406, 0.4075, 0.7406, 0.4075, 0.7406, 0.4075, 0.7406, 0.2835, 0.7313, 0.2835, 0.7313, 0.2835, 0.7313, 0.2835, 0.7313, 0.2835, 0.7313, 0.2835, 0.7313, 0.2835, 0.7313, 0.2835, 0.7313, 0.2835, 0.7313, 0.2835, 0.7313, 0.2835, 0.7313, 0.2835, 0.7313, 0.2835, 0.7313, 0.4075, 0.7406, 0.4075, 0.7406, 0.4075, 0.7406, 0.4075, 0.7406, 0.2835, 0.7313, 0.2835, 0.7313, 0.2835, 0.7313, 0.2835, 0.7313, 0.2835, 0.7313, 0.2835, 0.7313, 0.2835, 0.7313, 0.2835, 0.7313, 0.4075, 0.7406, 0.4075, 0.7406, 0.4075, 0.7406, 0.4075, 0.7406, 0.2835, 0.7313, 0.2835, 0.7313, 0.2835, 0.7313, 0.2835, 0.7313, 0.2835, 0.7313, 0.2835, 0.7313, 0.2835, 0.7313, 0.2835, 0.7313, 0.4065, 0.97, 0.4065, 0.97, 0.4065, 0.97, 0.4065, 0.97, 0.4065, 0.97, 0.4065, 0.97, 0.4065, 0.97, 0.4065, 0.97, 0.6058, 0.5935, 0.6058, 0.5935, 0.6058, 0.5935, 0.6058, 0.5935, 0.6058, 0.5935, 0.6058, 0.5935, 0.6058, 0.5935, 0.6058, 0.5935, 0.6058, 0.5935, 0.6058, 0.5935, 0.6058, 0.5935, 0.6058, 0.5935, 0.6058, 0.5935, 0.404, 0.9651, 0.404, 0.9651, 0.404, 0.9651, 0.404, 0.9651, 0.404, 0.9651, 0.404, 0.9651, 0.404, 0.9651, 0.404, 0.9651, 0.404, 0.9651, 0.404, 0.9651, 0.404, 0.9651, 0.404, 0.9651, 0.404, 0.9651, 0.404, 0.9651, 0.404, 0.9651, 0.404, 0.9651, 0.4065, 0.7362, 0.4065, 0.7362, 0.4065, 0.7362, 0.4065, 0.7362, 0.4065, 0.7362, 0.4065, 0.7362, 0.4065, 0.7362, 0.4065, 0.7362, 0.4065, 0.7362, 0.4065, 0.7362, 0.4065, 0.7362, 0.4065, 0.7362, 0.4065, 0.7362, 0.4065, 0.7362, 0.4065, 0.7362, 0.4065, 0.7362, 0.4065, 0.7362, 0.4065, 0.7362, 0.4065, 0.7362, 0.4065, 0.7362, 0.4065, 0.7362, 0.4065, 0.7362, 0.4065, 0.7362, 0.4065, 0.7362, 0.4065, 0.7362, 0.4065, 0.7362, 0.4065, 0.7362, 0.4065, 0.7362, 0.4065, 0.7362, 0.4065, 0.7362, 0.4065, 0.7362, 0.4065, 0.7362, 0.6058, 0.5935, 0.6058, 0.5935, 0.6058, 0.5935, 0.6058, 0.5935, 0.6058, 0.5935, 0.6058, 0.5935, 0.6058, 0.5935, 0.6058, 0.5935, 0.6058, 0.5935, 0.6058, 0.5935, 0.6058, 0.5935, 0.6058, 0.5935, 0.6058, 0.5935, 0.6058, 0.5935, 0.6058, 0.5935, 0.6058, 0.5935, 0.2835, 0.7313, 0.2835, 0.7313, 0.2835, 0.7313, 0.2835, 0.7313, 0.2835, 0.7313, 0.2835, 0.7313, 0.2835, 0.7313, 0.2835, 0.7313, 0.2835, 0.7313, 0.2835, 0.7313, 0.2835, 0.7313, 0.2835, 0.7313, 0.2835, 0.7313, 0.2835, 0.7313, 0.2835, 0.7313, 0.2835, 0.7313, 0.4065, 0.7362, 0.4065, 0.7362, 0.4065, 0.7362, 0.4065, 0.7362, 0.4065, 0.7362, 0.4065, 0.7362, 0.4065, 0.7362, 0.4065, 0.7362, 0.4065, 0.7362, 0.4065, 0.7362, 0.4065, 0.7362, 0.4065, 0.7362, 0.2835, 0.7313, 0.2835, 0.7313, 0.2835, 0.7313, 0.2835, 0.7313, 0.4114, 0.9577, 0.4114, 0.9577, 0.4114, 0.9577, 0.4114, 0.9577, 0.2835, 0.7313, 0.2835, 0.7313, 0.2835, 0.7313, 0.2835, 0.7313, 0.2835, 0.7313, 0.2835, 0.7313, 0.2835, 0.7313, 0.2835, 0.7313, 0.2835, 0.7313, 0.2835, 0.7313, 0.2835, 0.7313, 0.2835, 0.7313, 0.2835, 0.7313, 0.2835, 0.7313, 0.2835, 0.7313, 0.2835, 0.7313, 0.5418, 0.9675, 0.5418, 0.9675, 0.5418, 0.9675, 0.5418, 0.9675, 0.5418, 0.9675, 0.5418, 0.9675, 0.5418, 0.9675, 0.5418, 0.9675, 0.5418, 0.9675, 0.5418, 0.9675, 0.5418, 0.9675, 0.5418, 0.9675, 0.5418, 0.9675, 0.5418, 0.9675, 0.5418, 0.9675, 0.5418, 0.9675, 0.4189, 0.9737, 0.4189, 0.9737, 0.4189, 0.9737, 0.4189, 0.9737, 0.4065, 0.7362, 0.4065, 0.7362, 0.4065, 0.7362, 0.4065, 0.7362, 0.4065, 0.7362, 0.4065, 0.7362, 0.4065, 0.7362, 0.4065, 0.7362, 0.4065, 0.7362, 0.4065, 0.7362, 0.4065, 0.7362, 0.4065, 0.7362, 0.6058, 0.5935, 0.6058, 0.5935, 0.6058, 0.5935, 0.6058, 0.5935, 0.6058, 0.5935, 0.6058, 0.5935, 0.6058, 0.5935, 0.6058, 0.5935, 0.6058, 0.5935, 0.6058, 0.5935, 0.6058, 0.5935, 0.6058, 0.5935, 0.4065, 0.7362, 0.4065, 0.7362, 0.4065, 0.7362, 0.4065, 0.7362, 0.4065, 0.7362, 0.4065, 0.7362, 0.4065, 0.7362, 0.4065, 0.7362, 0.4065, 0.7362, 0.4065, 0.7362, 0.4065, 0.7362, 0.4065, 0.7362, 0.4065, 0.7362, 0.4065, 0.7362, 0.4065, 0.7362, 0.4065, 0.7362, 0.6058, 0.5935, 0.6058, 0.5935, 0.6058, 0.5935, 0.6058, 0.5935, 0.6058, 0.5935, 0.6058, 0.5935, 0.6058, 0.5935, 0.6058, 0.5935, 0.6058, 0.5935, 0.6058, 0.5935, 0.6058, 0.5935, 0.6058, 0.5935, 0.6058, 0.5935, 0.6058, 0.5935, 0.6058, 0.5935, 0.6058, 0.5935, 0.2835, 0.7313, 0.2835, 0.7313, 0.2835, 0.7313, 0.2835, 0.7313, 0.2835, 0.7313, 0.2835, 0.7313, 0.2835, 0.7313, 0.2835, 0.7313, 0.2835, 0.7313, 0.2835, 0.7313, 0.2835, 0.7313, 0.2835, 0.7313, 0.2835, 0.7313, 0.2835, 0.7313, 0.2835, 0.7313, 0.2835, 0.7313, 0.2835, 0.7313, 0.2835, 0.7313, 0.2835, 0.7313, 0.2835, 0.7313, 0.2835, 0.7313, 0.2835, 0.7313, 0.2835, 0.7313, 0.2835, 0.7313, 0.2835, 0.7313, 0.2835, 0.7313, 0.2835, 0.7313, 0.2835, 0.7313, 0.2835, 0.7313, 0.2835, 0.7313, 0.2835, 0.7313, 0.2835, 0.7313, 0.4065, 0.7362, 0.4065, 0.7362, 0.4065, 0.7362, 0.4065, 0.7362, 0.4065, 0.7362, 0.4065, 0.7362, 0.4065, 0.7362, 0.4065, 0.7362, 0.4065, 0.7362, 0.4065, 0.7362, 0.4065, 0.7362, 0.4065, 0.7362, 0.4065, 0.7362, 0.4065, 0.7362, 0.4065, 0.7362, 0.4065, 0.7362, 0.4065, 0.7362, 0.4065, 0.7362, 0.4065, 0.7362, 0.4065, 0.7362, 0.4065, 0.7362, 0.4065, 0.7362, 0.4065, 0.7362, 0.4065, 0.7362, 0.4065, 0.7362, 0.4065, 0.7362, 0.4065, 0.7362, 0.4065, 0.7362, 0.4065, 0.7362, 0.4065, 0.7362, 0.4065, 0.7362, 0.4065, 0.7362, 0.4065, 0.7362, 0.404, 0.9651, 0.404, 0.9651, 0.404, 0.9651, 0.404, 0.9651, 0.404, 0.9651, 0.404, 0.9651, 0.404, 0.9651, 0.404, 0.9651, 0.404, 0.9651, 0.404, 0.9651, 0.404, 0.9651, 0.404, 0.9651, 0.4065, 0.97, 0.4065, 0.97, 0.4065, 0.97, 0.4065, 0.97, 0.404, 0.9651, 0.404, 0.9651, 0.404, 0.9651, 0.404, 0.9651, 0.404, 0.9651, 0.404, 0.9651, 0.404, 0.9651, 0.404, 0.9651, 0.404, 0.9651, 0.404, 0.9651, 0.404, 0.9651, 0.404, 0.9651, 0.404, 0.9651, 0.404, 0.9651, 0.404, 0.9651, 0.404, 0.9651, 0.404, 0.9651, 0.404, 0.9651, 0.404, 0.9651, 0.404, 0.9651, 0.404, 0.9651, 0.404, 0.9651, 0.404, 0.9651, 0.404, 0.9651, 0.404, 0.9651, 0.404, 0.9651, 0.404, 0.9651, 0.404, 0.9651, 0.404, 0.9651, 0.404, 0.9651, 0.404, 0.9651, 0.404, 0.9651, 0.2835, 0.7313, 0.2835, 0.7313, 0.2835, 0.7313, 0.2835, 0.7313, 0.2835, 0.7313, 0.2835, 0.7313, 0.2835, 0.7313, 0.2835, 0.7313, 0.2835, 0.7313, 0.2835, 0.7313, 0.2835, 0.7313, 0.6058, 0.5935, 0.6058, 0.5935, 0.6058, 0.5935, 0.6058, 0.5935, 0.6058, 0.5935, 0.6058, 0.5935, 0.6058, 0.5935, 0.6058, 0.5935, 0.6058, 0.5935, 0.6058, 0.5935, 0.6058, 0.5935, 0.6058, 0.5935, 0.6058, 0.5935, 0.6058, 0.5935, 0.6058, 0.5935, 0.6058, 0.5935, 0.4075, 0.7406, 0.4075, 0.7406, 0.4075, 0.7406, 0.4075, 0.7406, 0.2835, 0.7313, 0.2835, 0.7313, 0.2835, 0.7313, 0.2835, 0.7313, 0.4075, 0.7406, 0.4075, 0.7406, 0.4075, 0.7406, 0.4075, 0.7406, 0.4075, 0.7406, 0.4075, 0.7406, 0.4075, 0.7406, 0.4075, 0.7406, 0.4075, 0.7406, 0.2835, 0.7313, 0.2835, 0.7313, 0.2835, 0.7313, 0.2835, 0.7313, 0.4075, 0.7406, 0.4075, 0.7406, 0.4075, 0.7406, 0.4075, 0.7406, 0.4075, 0.7406, 0.4075, 0.7406, 0.4075, 0.7406, 0.4075, 0.7406, 0.2835, 0.7313, 0.2835, 0.7313, 0.2835, 0.7313, 0.2848, 0.7362, 0.2848, 0.7362, 0.2848, 0.7362, 0.2848, 0.7362, 0.6058, 0.5935, 0.6058, 0.5935, 0.6058, 0.5935, 0.6058, 0.5935, 0.6058, 0.5935, 0.6058, 0.5935, 0.6058, 0.5935, 0.6058, 0.5935, 0.6058, 0.5935, 0.6058, 0.5935, 0.6058, 0.5935, 0.6058, 0.5935, 0.6058, 0.5935, 0.6058, 0.5935, 0.6058, 0.5935, 0.6058, 0.5935, 0.4065, 0.7362, 0.4065, 0.7362, 0.4065, 0.7362, 0.4065, 0.7362, 0.4065, 0.97, 0.4065, 0.97, 0.4065, 0.97, 0.4065, 0.97, 0.6058, 0.5935, 0.6058, 0.5935, 0.6058, 0.5935, 0.6058, 0.5935, 0.6058, 0.5935, 0.6058, 0.5935, 0.6058, 0.5935, 0.6058, 0.5935, 0.4065, 0.7362, 0.4065, 0.7362, 0.4065, 0.7362, 0.4065, 0.7362, 0.6058, 0.5935, 0.6058, 0.5935, 0.6058, 0.5935, 0.6058, 0.5935, 0.4065, 0.7362, 0.4065, 0.7362, 0.4065, 0.7362, 0.4075, 0.7406, 0.4075, 0.7406, 0.4075, 0.7406, 0.4075, 0.7406, 0.4106, 0.7406, 0.4106, 0.7406, 0.4106, 0.7406, 0.4106, 0.7406, 0.2835, 0.7313, 0.2835, 0.7313, 0.2835, 0.7313, 0.2835, 0.7313, 0.4075, 0.7406, 0.4075, 0.7406, 0.4075, 0.7406, 0.4075, 0.7406, 0.4075, 0.7406, 0.4075, 0.7406, 0.4075, 0.7406, 0.4075, 0.7406, 0.4106, 0.7406, 0.4106, 0.7406, 0.4106, 0.7406, 0.4106, 0.7406, 0.4075, 0.7406, 0.4075, 0.7406, 0.4075, 0.7406, 0.4075, 0.7406, 0.4106, 0.7406, 0.4106, 0.7406, 0.4106, 0.7406, 0.4106, 0.7406, 0.4075, 0.7406, 0.4075, 0.7406, 0.4075, 0.7406, 0.4075, 0.7406, 0.2835, 0.7313, 0.2835, 0.7313, 0.2835, 0.7313, 0.2835, 0.7313, 0.4075, 0.7406, 0.4075, 0.7406, 0.4075, 0.7406, 0.4075, 0.7406, 0.4106, 0.7406, 0.4106, 0.7406, 0.4106, 0.7406, 0.4106, 0.7406, 0.4075, 0.7406, 0.4075, 0.7406, 0.4075, 0.7406, 0.4075, 0.7406, 0.4075, 0.7406, 0.4075, 0.7406, 0.4075, 0.7406, 0.4075, 0.7406, 0.4075, 0.7406, 0.4075, 0.7406, 0.4075, 0.7406, 0.2835, 0.7313, 0.2835, 0.7313, 0.2835, 0.7313, 0.2835, 0.7313, 0.2835, 0.7325, 0.2835, 0.7325, 0.2835, 0.7325, 0.2835, 0.7325, 0.2835, 0.7325])
me_cube_001.materials.append(mat_material_001)
me_cube_001.update()
arm_armature = bpy.data.armatures.new('Armature')  # bones are not reproduced

# ---- objects
ob_light = bpy.data.objects.new('Light', light_light)
ob_camera = bpy.data.objects.new('Camera', cam_camera)
ob_adlez = bpy.data.objects.new('Adlez', me_cube_001)
ob_armature = bpy.data.objects.new('Armature', arm_armature)

# ---- transforms, parenting, visibility, modifiers, constraints
ob_light.location = (4.076, 1.005, 5.904)
ob_light.rotation_euler = (0.6503, 0.05522, 1.866)
ob_light.lock_rotations_4d = False
ob_light.empty_display_type = 'ARROWS'
ob_light.color = (0.0, 0.0, 0.0, 0.0)
ob_light.lineart.crease_threshold = 0.0
ob_camera.location = (7.359, -6.926, 4.958)
ob_camera.rotation_euler = (1.109, 0.0, 0.8149)
ob_camera.lock_rotations_4d = False
ob_camera.empty_display_type = 'ARROWS'
ob_camera.color = (0.0, 0.0, 0.0, 0.0)
ob_camera.display_type = 'WIRE'
ob_camera.lineart.crease_threshold = 0.0
ob_adlez.parent = ob_armature
ob_adlez.location = (0.0, 0.0, 0.0)
_vg = ob_adlez.vertex_groups.new(name='Root')
for _i, _w in zip([0, 1, 2, 3, 4, 5, 6, 7, 8, 9, 10, 11, 12, 13, 116, 117, 118, 119, 144, 145, 146, 147, 160, 161, 162, 163, 164, 165, 166, 167, 190, 191, 193, 194, 230, 231, 232, 233, 234, 235, 236, 257, 258, 259, 260, 261, 262, 263, 264, 349, 350, 373, 374, 387, 388, 389, 390, 407, 408, 410, 411, 444, 445, 446, 447, 448, 449, 450], [0.6051, 0.8255, 0.401, 0.4434, 0.0208, 0.02844, 0.0715, 0.06887, 0.5827, 0.3829, 0.02279, 0.05052, 0.1735, 0.1324, 0.1934, 0.06531, 0.2424, 0.04923, 0.4863, 0.3559, 0.07376, 0.05289, 0.7262, 0.4271, 0.06616, 0.03734, 0.1207, 0.0521, 0.03719, 0.1313, 0.1819, 0.2341, 0.06512, 0.07848, 0.2526, 0.1633, 0.1707, 0.1592, 0.1081, 0.1943, 0.06934, 0.02135, 0.02748, 0.5828, 0.393, 0.02709, 0.05056, 0.1738, 0.1368, 0.06515, 0.05023, 0.07369, 0.05383, 0.06617, 0.04024, 0.0518, 0.03803, 0.1884, 0.2343, 0.06716, 0.07867, 0.254, 0.1861, 0.1761, 0.16, 0.1085, 0.197, 0.06959]): _vg.add([_i], _w, 'REPLACE')
_vg = ob_adlez.vertex_groups.new(name='LowerBack')
for _i, _w in zip([1, 2, 3, 4, 5, 6, 7, 9, 10, 11, 32, 33, 34, 35, 36, 38, 39, 104, 116, 117, 118, 119, 120, 121, 122, 123, 144, 145, 146, 147, 160, 161, 162, 163, 164, 165, 166, 167, 210, 212, 213, 214, 224, 225, 226, 227, 228, 229, 230, 231, 232, 233, 234, 235, 236, 257, 258, 260, 261, 262, 283, 284, 285, 349, 350, 351, 352, 373, 374, 387, 388, 389, 390, 427, 428, 429, 438, 439, 440, 441, 442, 443, 444, 445, 446, 447, 448, 449, 450], [0.08699, 0.005271, 0.1147, 0.6162, 0.6558, 0.7748, 0.8513, 0.004513, 0.08355, 0.1181, 0.1981, 0.1095, 0.4932, 0.5353, 0.0183, 0.0898, 0.07807, 0.02968, 0.5839, 0.4882, 0.7088, 0.3866, 0.8269, 0.6432, 0.572, 0.7603, 0.4737, 0.3553, 0.3167, 0.2449, 0.2138, 0.205, 0.1939, 0.1417, 0.696, 0.5966, 0.521, 0.8062, 0.03052, 0.01131, 0.07365, 0.1436, 0.6751, 0.05485, 0.2981, 0.7707, 0.09066, 0.4436, 0.3379, 0.04608, 0.1143, 0.5377, 0.6463, 0.1967, 0.725, 0.6142, 0.6466, 0.005071, 0.08133, 0.1172, 0.1977, 0.1013, 0.0178, 0.484, 0.3852, 0.6392, 0.524, 0.3141, 0.2437, 0.1923, 0.1402, 0.5904, 0.5194, 0.01094, 0.06842, 0.1432, 0.6076, 0.05003, 0.2822, 0.7699, 0.08926, 0.4432, 0.3378, 0.0548, 0.1148, 0.5374, 0.6459, 0.1968, 0.7245]): _vg.add([_i], _w, 'REPLACE')
_vg = ob_adlez.vertex_groups.new(name='UpperBack')
for _i, _w in zip([32, 33, 34, 35, 36, 37, 38, 39, 88, 89, 90, 91, 92, 93, 95, 101, 102, 103, 104, 105, 106, 107, 109, 111, 120, 121, 122, 123, 176, 177, 178, 179, 180, 181, 182, 183, 184, 185, 186, 187, 208, 209, 210, 212, 214, 215, 217, 218, 219, 223, 224, 225, 226, 227, 228, 229, 237, 238, 239, 240, 241, 242, 243, 244, 245, 246, 247, 248, 249, 250, 251, 252, 253, 254, 255, 256, 258, 283, 284, 285, 335, 336, 337, 338, 341, 342, 343, 344, 345, 351, 352, 399, 400, 401, 402, 403, 404, 425, 427, 428, 429, 430, 432, 433, 434, 437, 438, 439, 440, 441, 442, 443, 451, 452, 453, 454, 455, 456, 457, 458, 459, 460, 461, 462], [0.06536, 0.01524, 0.3994, 0.2199, 0.05337, 0.02449, 0.408, 0.5459, 0.1622, 0.2094, 0.1904, 0.6154, 0.05272, 0.2186, 0.2145, 0.09945, 0.08815, 0.03885, 1.0, 0.3535, 0.3215, 0.4302, 0.05601, 0.04482, 0.0786, 0.02866, 0.02601, 0.1017, 0.2028, 0.2027, 0.2099, 0.2095, 0.2049, 0.2104, 0.2041, 0.2101, 0.2161, 0.216, 0.2141, 0.2166, 0.3543, 0.4801, 1.0, 0.02627, 0.04725, 0.1672, 0.005098, 0.07992, 0.2752, 0.3332, 0.09113, 0.1856, 0.3137, 0.08095, 0.2024, 0.3401, 0.7755, 0.8677, 0.8412, 0.803, 0.8126, 0.7748, 0.848, 0.8302, 0.8096, 0.8145, 0.7632, 0.8285, 0.8217, 0.8135, 0.8165, 0.7967, 0.809, 0.8184, 0.8155, 0.8205, 0.008294, 0.06458, 0.03012, 0.05016, 0.1511, 0.241, 0.05279, 0.2329, 0.105, 0.03895, 0.31, 0.3329, 0.05886, 0.03553, 0.08594, 0.2028, 0.2099, 0.2041, 0.2101, 0.2161, 0.2141, 0.3107, 0.02112, 0.003951, 0.04613, 0.1676, 0.003461, 0.07988, 0.2637, 0.3227, 0.1247, 0.2352, 0.3294, 0.08148, 0.194, 0.3392, 0.8412, 0.803, 0.8126, 0.8302, 0.8096, 0.8145, 0.8217, 0.8135, 0.8165, 0.8184, 0.8155, 0.8205]): _vg.add([_i], _w, 'REPLACE')
_vg = ob_adlez.vertex_groups.new(name='Head')
for _i, _w in zip([38, 39, 88, 89, 90, 91, 92, 93, 94, 95, 96, 97, 98, 99, 100, 101, 102, 103, 105, 106, 107, 108, 109, 110, 111, 112, 113, 114, 115, 148, 149, 150, 151, 152, 153, 154, 155, 156, 157, 158, 159, 176, 177, 178, 179, 180, 181, 182, 183, 184, 185, 186, 187, 208, 209, 215, 216, 217, 218, 219, 220, 221, 222, 223, 225, 228, 237, 238, 239, 240, 241, 242, 243, 244, 245, 246, 247, 248, 249, 250, 251, 252, 253, 254, 255, 256, 286, 335, 336, 337, 338, 339, 340, 341, 342, 343, 344, 345, 346, 347, 348, 375, 376, 377, 378, 379, 380, 381, 382, 383, 384, 385, 386, 399, 400, 401, 402, 403, 404, 425, 430, 431, 432, 433, 434, 435, 436, 437, 439, 442, 451, 452, 453, 454, 455, 456, 457, 458, 459, 460, 461, 462], [0.1011, 0.06944, 0.1006, 0.1985, 0.52, 0.1876, 0.8823, 0.6507, 0.9562, 0.6839, 0.9948, 0.988, 0.9973, 0.9909, 0.9577, 0.8406, 0.8663, 0.9009, 0.2245, 0.4203, 0.4309, 0.9774, 0.9086, 0.9586, 0.9271, 0.9932, 0.9726, 0.989, 0.9756, 1.0, 1.0, 1.0, 1.0, 1.0, 1.0, 1.0, 1.0, 1.0, 1.0, 1.0, 1.0, 0.7972, 0.7973, 0.7901, 0.7905, 0.795, 0.7896, 0.7959, 0.7899, 0.7839, 0.784, 0.7859, 0.7834, 0.2251, 0.3775, 0.6287, 0.9911, 0.9392, 0.8222, 0.212, 0.9742, 0.9756, 0.9676, 0.06666, 0.06665, 0.03416, 0.2016, 0.123, 0.1474, 0.1822, 0.1739, 0.2064, 0.1414, 0.1576, 0.1765, 0.172, 0.2214, 0.1596, 0.1657, 0.1732, 0.1704, 0.1896, 0.1779, 0.1688, 0.1715, 0.1667, 0.008555, 0.1104, 0.1984, 0.8704, 0.6532, 0.9934, 0.9886, 0.8411, 0.8908, 0.245, 0.4264, 0.9084, 0.9544, 0.9726, 0.9898, 1.0, 1.0, 1.0, 1.0, 1.0, 1.0, 1.0, 1.0, 1.0, 1.0, 1.0, 1.0, 0.7972, 0.7901, 0.7959, 0.7899, 0.7839, 0.7859, 0.2456, 0.587, 0.989, 0.935, 0.8029, 0.3147, 0.9726, 0.9675, 0.1235, 0.05455, 0.05109, 0.1474, 0.1822, 0.1739, 0.1576, 0.1765, 0.172, 0.1657, 0.1732, 0.1704, 0.1688, 0.1715, 0.1667]): _vg.add([_i], _w, 'REPLACE')
_vg = ob_adlez.vertex_groups.new(name='Shoulder.L')
for _i, _w in zip([4, 5, 32, 33, 34, 35, 36, 37, 38, 39, 40, 41, 42, 43, 88, 89, 90, 91, 92, 93, 95, 101, 103, 104, 105, 106, 107, 109, 119, 121, 122, 123, 165, 166, 208, 209, 210, 211, 212, 213, 214, 215, 217, 218, 219, 223, 224, 225, 226, 227, 228, 229, 338, 437, 439, 440, 442], [0.05194, 0.04681, 0.5519, 0.4182, 0.0279, 0.07796, 0.7655, 0.8163, 0.191, 0.1461, 0.06075, 0.06683, 0.06693, 0.08209, 0.6913, 0.5399, 0.1408, 0.08778, 0.05719, 0.09904, 0.05084, 0.03841, 0.04659, 0.1778, 0.3951, 0.2248, 0.06543, 0.002812, 0.001915, 0.1668, 0.1566, 0.01151, 0.0187, 0.02409, 0.3938, 0.06609, 0.1782, 0.7934, 0.7481, 0.4288, 0.57, 0.189, 0.01034, 0.0901, 0.4766, 0.5457, 0.08201, 0.6172, 0.2066, 0.05868, 0.5677, 0.1498, 0.0005883, 0.006484, 0.03544, 0.009912, 0.06404]): _vg.add([_i], _w, 'REPLACE')
_vg = ob_adlez.vertex_groups.new(name='UpperArm.L')
for _i, _w in zip([5, 7, 32, 33, 34, 35, 36, 37, 38, 39, 40, 41, 42, 43, 44, 45, 46, 47, 89, 120, 121, 122, 123, 136, 137, 138, 139, 165, 172, 173, 174, 175, 211, 212, 213, 214, 224, 225, 226, 227, 228, 229, 248, 252, 253, 254, 438, 439, 440, 441, 442, 443, 460, 461, 462], [0.003836, 0.0, 0.002952, 0.05319, 0.0, 0.0001638, 0.02903, 0.1023, 0.0, 0.0, 0.9085, 0.9045, 0.9147, 0.9007, 0.1517, 0.2363, 0.1194, 0.2188, 0.0, 0.0, 0.04654, 0.002776, 0.0, 0.5123, 0.5158, 0.6177, 0.6296, 0.007681, 0.8488, 0.833, 0.8446, 0.8767, 0.1518, 0.1541, 0.333, 0.1457, 3.184e-05, 0.001364, 0.0003184, 0.0, 0.008004, 0.007256, 0.0, 0.0, 0.0, 0.0, 0.0, 0.0, 0.0, 0.0, 0.0, 0.0, 0.0, 0.0, 0.0]): _vg.add([_i], _w, 'REPLACE')
_vg = ob_adlez.vertex_groups.new(name='LowerArm.L')
for _i, _w in zip([44, 45, 46, 47, 48, 49, 50, 51, 52, 53, 54, 55, 56, 57, 58, 59, 60, 61, 62, 63, 68, 69, 70, 71, 72, 77, 79, 80, 82, 83, 84, 85, 86, 87, 136, 137, 138, 139, 140, 141, 142, 143, 172, 173, 174, 175], [0.8445, 0.7551, 0.8783, 0.7739, 0.7389, 0.7116, 0.7613, 0.7371, 0.33, 0.2626, 0.3037, 0.2483, 0.2577, 0.1907, 0.2376, 0.1853, 0.1011, 0.1191, 0.1064, 0.09765, 0.1899, 0.1938, 0.1987, 0.2123, 0.02039, 0.01978, 0.004234, 0.05219, 0.005765, 0.03057, 0.1817, 0.1777, 0.1954, 0.2102, 0.486, 0.4814, 0.3744, 0.3635, 0.8923, 0.9097, 0.9383, 0.922, 0.1456, 0.1567, 0.1456, 0.1192]): _vg.add([_i], _w, 'REPLACE')
_vg = ob_adlez.vertex_groups.new(name='Hand.L')
for _i, _w in zip([48, 49, 50, 51, 52, 53, 54, 55, 56, 57, 58, 59, 60, 61, 62, 63, 64, 65, 66, 67, 68, 69, 70, 71, 72, 73, 74, 75, 76, 77, 78, 79, 80, 81, 82, 83, 84, 85, 86, 87, 140, 141, 142, 143], [0.2571, 0.2819, 0.2361, 0.2573, 0.6682, 0.7353, 0.695, 0.7501, 0.741, 0.8078, 0.7614, 0.8135, 0.8984, 0.8801, 0.8931, 0.9018, 0.9862, 0.9814, 0.9864, 0.982, 0.8094, 0.8056, 0.8006, 0.7871, 0.9646, 0.9894, 0.9914, 0.987, 0.9852, 0.9649, 0.9798, 0.9727, 0.9475, 0.9845, 0.972, 0.9595, 0.8173, 0.8215, 0.8038, 0.7892, 0.09587, 0.08027, 0.05685, 0.07045]): _vg.add([_i], _w, 'REPLACE')
_vg = ob_adlez.vertex_groups.new(name='Shoulder.R')
for _i, _w in zip([34, 35, 38, 39, 90, 91, 95, 104, 107, 123, 209, 210, 223, 225, 226, 228, 257, 258, 283, 284, 285, 286, 287, 288, 289, 290, 335, 336, 337, 338, 341, 342, 343, 344, 350, 351, 352, 389, 390, 425, 426, 427, 428, 429, 430, 432, 433, 434, 437, 438, 439, 440, 441, 442, 443], [0.02861, 0.07474, 0.1956, 0.1352, 0.1368, 0.08794, 0.0354, 0.1756, 0.06098, 0.01274, 0.06301, 0.1761, 0.01152, 0.01482, 0.004261, 0.06641, 0.05199, 0.04838, 0.5522, 0.4187, 0.767, 0.8428, 0.06083, 0.06712, 0.06717, 0.08359, 0.6932, 0.5021, 0.06852, 0.07926, 0.02267, 0.05786, 0.4165, 0.205, 0.001937, 0.1668, 0.1557, 0.01976, 0.02416, 0.4152, 0.809, 0.7498, 0.4294, 0.5704, 0.2268, 0.01949, 0.1079, 0.3943, 0.504, 0.09829, 0.5677, 0.2019, 0.05876, 0.5704, 0.1502]): _vg.add([_i], _w, 'REPLACE')
_vg = ob_adlez.vertex_groups.new(name='UpperArm.R')
for _i, _w in zip([6, 7, 34, 35, 118, 120, 123, 144, 167, 224, 227, 258, 283, 284, 285, 286, 287, 288, 289, 290, 291, 292, 293, 294, 351, 352, 365, 366, 367, 368, 389, 395, 396, 397, 398, 426, 427, 428, 429, 438, 439, 440, 441, 442, 443, 448, 450, 461], [0.0, 0.0, 0.0, 0.0003497, 0.0, 0.0, 0.0, 0.0, 0.0, 0.0, 0.0, 0.03718, 0.01069, 0.0001735, 0.1062, 0.08836, 0.9085, 0.9045, 0.9146, 0.9003, 0.1517, 0.2363, 0.1194, 0.2188, 0.0002805, 0.02087, 0.5123, 0.5158, 0.6177, 0.6296, 0.01007, 0.8488, 0.833, 0.8446, 0.8767, 0.1464, 0.1578, 0.1979, 0.203, 0.02399, 0.0004343, 0.02955, 0.0, 0.005414, 0.007118, 0.0, 0.0, 0.0]): _vg.add([_i], _w, 'REPLACE')
_vg = ob_adlez.vertex_groups.new(name='LowerArm.R')
for _i, _w in zip([291, 292, 293, 294, 295, 296, 297, 298, 299, 300, 301, 302, 303, 304, 305, 306, 307, 308, 309, 310, 315, 316, 317, 318, 319, 324, 326, 327, 329, 330, 331, 332, 333, 334, 365, 366, 367, 368, 369, 370, 371, 372, 395, 396, 397, 398], [0.8445, 0.7551, 0.8783, 0.7739, 0.7389, 0.7116, 0.7613, 0.7371, 0.33, 0.2626, 0.3037, 0.2483, 0.2577, 0.1907, 0.2376, 0.1853, 0.1011, 0.1191, 0.1064, 0.09765, 0.1899, 0.1938, 0.1987, 0.2123, 0.02039, 0.01978, 0.004234, 0.05219, 0.005765, 0.03057, 0.1817, 0.1777, 0.1954, 0.2102, 0.486, 0.4814, 0.3744, 0.3635, 0.8923, 0.9097, 0.9383, 0.922, 0.1456, 0.1567, 0.1456, 0.1192]): _vg.add([_i], _w, 'REPLACE')
_vg = ob_adlez.vertex_groups.new(name='Hand.R')
for _i, _w in zip([295, 296, 297, 298, 299, 300, 301, 302, 303, 304, 305, 306, 307, 308, 309, 310, 311, 312, 313, 314, 315, 316, 317, 318, 319, 320, 321, 322, 323, 324, 325, 326, 327, 328, 329, 330, 331, 332, 333, 334, 369, 370, 371, 372], [0.2571, 0.2819, 0.2361, 0.2573, 0.6682, 0.7353, 0.695, 0.7501, 0.741, 0.8078, 0.7614, 0.8135, 0.8984, 0.8801, 0.8931, 0.9018, 0.9862, 0.9814, 0.9864, 0.982, 0.8094, 0.8056, 0.8006, 0.7871, 0.9646, 0.9894, 0.9914, 0.987, 0.9852, 0.9649, 0.9798, 0.9727, 0.9475, 0.9845, 0.972, 0.9595, 0.8173, 0.8215, 0.8038, 0.7892, 0.09587, 0.08027, 0.05685, 0.07045]): _vg.add([_i], _w, 'REPLACE')
_vg = ob_adlez.vertex_groups.new(name='UpperLeg.L')
for _i, _w in zip([0, 1, 2, 3, 4, 5, 6, 7, 8, 9, 10, 11, 12, 13, 14, 15, 16, 17, 18, 19, 33, 34, 116, 117, 118, 119, 120, 121, 122, 123, 128, 129, 131, 132, 133, 134, 135, 144, 145, 146, 147, 160, 161, 162, 163, 164, 165, 166, 167, 168, 169, 170, 171, 188, 189, 190, 191, 192, 193, 194, 195, 213, 224, 226, 227, 229, 230, 231, 232, 233, 234, 235, 236, 257, 258, 259, 260, 261, 263, 264, 265, 266, 349, 350, 373, 374, 387, 388, 389, 390, 405, 406, 407, 408, 409, 410, 411, 412, 438, 444, 445, 446, 447, 448, 449, 450], [0.1698, 1.989e-05, 0.001461, 1.392e-05, 1.402e-06, 0.06989, 0.007808, 0.0, 0.2831, 0.008405, 0.8551, 0.8122, 0.7755, 0.7835, 0.951, 0.9538, 0.2806, 0.3281, 0.3282, 0.255, 0.0, 0.0, 4.621e-06, 0.02807, 0.0, 8.067e-09, 0.0, 0.01314, 0.05875, 0.0, 0.01805, 0.009361, 0.02277, 0.6728, 0.685, 0.6806, 0.6604, 0.0, 1.644e-08, 0.08, 0.1853, 7.412e-06, 2.647e-05, 0.6942, 0.7827, 0.02249, 0.002921, 0.01203, 0.0, 0.8659, 0.8275, 0.8449, 0.8545, 0.9413, 0.9379, 0.5555, 0.7038, 0.9624, 0.8832, 0.8858, 0.9594, 0.0, 0.006795, 0.0, 0.001687, 0.0, 2.228e-05, 0.5141, 0.6163, 0.003402, 0.0003503, 0.1604, 0.001031, 0.0, 0.0, 0.05156, 0.001749, 0.0, 0.0001318, 0.06233, 0.0, 0.0, 0.0, 0.0, 0.0, 0.0, 0.0, 0.0, 0.0, 0.0, 0.0, 0.0, 0.08889, 0.0001565, 0.0, 0.008892, 0.0, 0.0, 0.0, 0.0007633, 0.0111, 0.004382, 0.008019, 0.004883, 6.494e-05, 0.002406]): _vg.add([_i], _w, 'REPLACE')
_vg = ob_adlez.vertex_groups.new(name='LowerLeg.L')
for _i, _w in zip([16, 17, 18, 19, 20, 21, 22, 23, 24, 25, 26, 27, 124, 125, 126, 127, 128, 129, 130, 131, 132, 133, 134, 135, 168, 169, 170, 171, 196, 197, 198, 199, 200, 201, 202, 203, 206, 207], [0.7151, 0.6679, 0.6704, 0.7426, 0.0691, 0.9102, 0.8959, 0.06276, 0.05739, 0.4772, 0.4793, 0.04189, 0.9395, 0.9927, 0.9714, 0.9416, 0.9663, 0.9535, 0.9592, 0.9579, 0.3207, 0.3127, 0.3168, 0.3327, 0.1311, 0.1616, 0.1449, 0.1413, 0.02601, 0.04414, 0.02851, 0.02945, 0.8869, 0.0571, 0.0564, 0.8798, 0.03417, 0.02556]): _vg.add([_i], _w, 'REPLACE')
_vg = ob_adlez.vertex_groups.new(name='Foot.L')
for _i, _w in zip([20, 21, 22, 23, 24, 25, 26, 27, 28, 29, 30, 31, 124, 127, 196, 197, 198, 199, 200, 201, 202, 203, 204, 205, 206, 207], [0.9306, 0.0883, 0.1027, 0.9371, 0.9426, 0.5226, 0.5206, 0.954, 0.9984, 0.9984, 0.9974, 0.9968, 0.05065, 0.04207, 0.962, 0.9529, 0.9606, 0.9602, 0.1121, 0.9427, 0.9435, 0.1192, 0.9979, 0.9984, 0.9578, 0.9621]): _vg.add([_i], _w, 'REPLACE')
_vg = ob_adlez.vertex_groups.new(name='UpperLeg.R')
for _i, _w in zip([0, 1, 2, 3, 6, 8, 9, 12, 13, 116, 118, 144, 145, 160, 161, 164, 167, 190, 191, 193, 230, 231, 232, 233, 234, 235, 236, 257, 258, 259, 260, 261, 262, 263, 264, 265, 266, 267, 268, 269, 270, 349, 350, 351, 352, 357, 358, 360, 361, 362, 363, 364, 373, 374, 387, 388, 389, 390, 391, 392, 393, 394, 405, 406, 407, 408, 409, 410, 411, 412, 438, 441, 444, 445, 446, 447, 448, 449, 450], [0.04301, 2.095e-07, 0.05293, 0.03056, 0.03837, 0.03382, 0.000417, 0.02269, 5.146e-06, 1.451e-07, 0.0, 0.0, 1.715e-06, 0.0006002, 0.001628, 0.001521, 0.0, 1.717e-05, 0.04659, 0.002066, 0.001809, 0.001081, 2.617e-06, 0.004592, 0.00376, 8.202e-07, 0.001107, 0.0007485, 0.0, 0.08641, 0.2956, 0.8536, 0.8117, 0.775, 0.7768, 0.95, 0.9536, 0.2806, 0.328, 0.3282, 0.255, 0.01681, 0.01073, 0.009814, 0.06204, 0.01805, 0.009356, 0.02275, 0.6728, 0.685, 0.6805, 0.6602, 0.0004514, 0.1109, 0.5429, 0.7812, 0.0109, 0.1053, 0.8658, 0.8272, 0.8448, 0.8544, 0.941, 0.9365, 0.6955, 0.7034, 0.9623, 0.8796, 0.8854, 0.9587, 0.02016, 0.02268, 0.001519, 0.6584, 0.6259, 0.00794, 3.431e-06, 0.5146, 0.001058]): _vg.add([_i], _w, 'REPLACE')
_vg = ob_adlez.vertex_groups.new(name='LowerLeg.R')
for _i, _w in zip([267, 268, 269, 270, 271, 272, 273, 274, 275, 276, 277, 278, 353, 354, 355, 356, 357, 358, 359, 360, 361, 362, 363, 364, 391, 392, 393, 394, 413, 414, 415, 416, 417, 418, 419, 420, 423, 424], [0.7151, 0.6679, 0.6704, 0.7426, 0.0691, 0.9102, 0.8959, 0.06276, 0.05739, 0.4772, 0.4793, 0.04189, 0.9395, 0.9927, 0.9714, 0.9416, 0.9663, 0.9535, 0.9592, 0.9579, 0.3207, 0.3127, 0.3168, 0.3327, 0.1311, 0.1616, 0.1449, 0.1413, 0.02601, 0.04414, 0.02851, 0.02945, 0.8869, 0.0571, 0.0564, 0.8798, 0.03417, 0.02556]): _vg.add([_i], _w, 'REPLACE')
_vg = ob_adlez.vertex_groups.new(name='Foot.R')
for _i, _w in zip([271, 272, 273, 274, 275, 276, 277, 278, 279, 280, 281, 282, 353, 356, 413, 414, 415, 416, 417, 418, 419, 420, 421, 422, 423, 424], [0.9306, 0.0883, 0.1027, 0.9371, 0.9426, 0.5226, 0.5206, 0.954, 0.9984, 0.9984, 0.9974, 0.9968, 0.05065, 0.04207, 0.962, 0.9529, 0.9606, 0.9602, 0.1121, 0.9427, 0.9435, 0.1192, 0.9979, 0.9984, 0.9578, 0.9621]): _vg.add([_i], _w, 'REPLACE')
_m = ob_adlez.modifiers.new('Armature', 'ARMATURE')
_m.object = ob_armature
ob_armature.location = (0.0, 0.0, 0.0)
ob_armature.show_in_front = True

# ---- collection membership
col_collection.objects.link(ob_light)
col_collection.objects.link(ob_camera)
col_collection.objects.link(ob_adlez)
col_collection.objects.link(ob_armature)

# ---- scene / render settings (as saved in the file)
scene.camera = ob_camera
scene.frame_start = 1; scene.frame_end = 16; scene.frame_set(11)
scene.render.engine = 'BLENDER_EEVEE_NEXT'
scene.cycles.sampling_pattern = 'TABULATED_SOBOL'
scene.view_settings.view_transform = 'Filmic'
bpy.context.view_layer.update()
